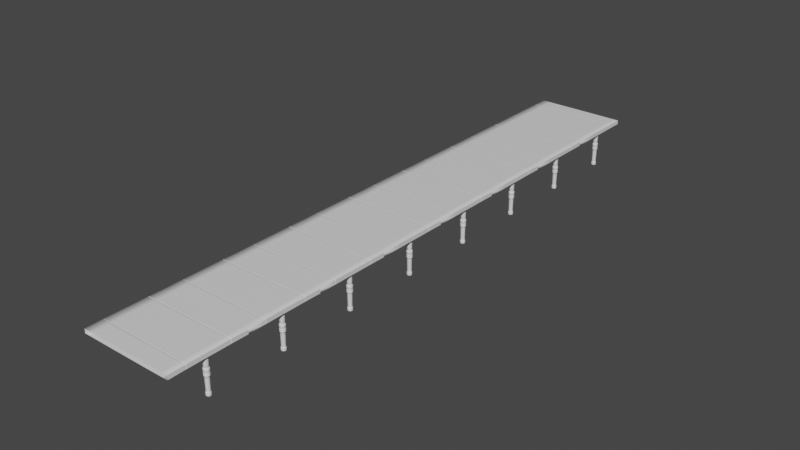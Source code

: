 # Source: Lada.blend  (saved by Blender 2.91.10; exported with 4.5.12 LTS)
import bpy
from mathutils import Matrix  # noqa: F401  (used for matrix-valued properties, if any)

bpy.ops.wm.read_factory_settings(use_empty=True)
scene = bpy.context.scene
scene.name = 'Scene'

# ---- collections
col_collection = bpy.data.collections.new('Collection'); scene.collection.children.link(col_collection)

# ---- materials (node trees are filled in below, after node groups)
mat_drewno = bpy.data.materials.new('drewno')
mat_drewno.use_transparent_shadow = False

# ---- material node trees
mat_drewno.use_nodes = True; mat_drewno.node_tree.nodes.clear()
_N = mat_drewno.node_tree.nodes; _L = mat_drewno.node_tree.links
n0 = _N.new('ShaderNodeBsdfPrincipled'); n0.name = 'Principled BSDF'; n0.location = (10, 300)
n0.distribution = 'GGX'
n0.subsurface_method = 'BURLEY'
n0.inputs[3].default_value = 1.45
n0.inputs[27].default_value = (0.0, 0.0, 0.0, 1.0)
n0.inputs[28].default_value = 1.0
n1 = _N.new('ShaderNodeOutputMaterial'); n1.name = 'Material Output'; n1.location = (300, 300)
_L.new(n0.outputs[0], n1.inputs[0])
n1.is_active_output = True

# ---- world
world_world = bpy.data.worlds.new('World'); scene.world = world_world
world_world.use_nodes = True; world_world.node_tree.nodes.clear()
_N = world_world.node_tree.nodes; _L = world_world.node_tree.links
n0 = _N.new('ShaderNodeOutputWorld'); n0.name = 'World Output'; n0.location = (300, 300)
n1 = _N.new('ShaderNodeBackground'); n1.name = 'Background'; n1.location = (10, 300)
n1.inputs[0].default_value = (0.05088, 0.05088, 0.05088, 1.0)
_L.new(n1.outputs[0], n0.inputs[0])
n0.is_active_output = True
world_world.color = (0.05088, 0.05088, 0.05088)
world_world.use_sun_shadow = False
world_world.sun_shadow_jitter_overblur = 0.0

# ---- meshes
me_cube_001 = bpy.data.meshes.new('Cube.001')
me_cube_001.from_pydata([(1.307, 0.0001367, 0.08752), (0.6906, 0.0001363, 0.08752), (-0.2429, 7.823e-05, 0.08752), (-1.753, -0.0001173, 0.0875), (-3.028, -0.0002749, 0.08749), (-3.028, -0.0002741, -0.1364), (-1.753, -0.0001173, -0.1364), (-0.2429, 7.823e-05, -0.1364), (0.6906, 0.0001363, -0.1364), (1.307, 0.0001359, -0.1364), (1.657, -2.103, 0.07362), (1.657, -2.102, 0.06914), (1.657, -2.102, -0.1419), (1.657, -2.103, -0.1464), (-3.511, -2.103, 0.07359), (-3.511, -2.103, 0.0691), (-3.511, -2.103, -0.142), (-3.511, -2.103, -0.1465), (1.657, -2.103, -0.1483), (1.306, -2.108, -0.1483), (0.6902, -2.111, -0.1483), (-0.2429, -2.113, -0.1483), (-1.752, -2.111, -0.1483), (-3.511, -0.0003061, -0.1364), (-3.511, -0.0003061, -0.1301), (-3.511, -0.0003061, -0.1346), (-3.511, -0.0003061, 0.08749), (-3.511, -0.0003061, 0.08114), (-3.511, -0.0003061, 0.08563), (-3.027, -2.108, -0.1483), (-3.511, -2.103, -0.1483), (-3.511, -2.103, 0.07544), (1.657, 0.0001363, -0.1364), (1.657, 0.0001363, -0.13), (1.657, 0.0001363, -0.1345), (-3.027, -2.108, 0.07542), (-1.752, -2.111, 0.07547), (-0.2429, -2.113, 0.07553), (0.6902, -2.111, 0.07549), (1.306, -2.108, 0.07546), (1.657, -2.103, 0.07548), (1.657, 0.0001363, 0.08752), (1.657, 0.0001363, 0.08118), (1.657, 0.0001363, 0.08566), (1.307, 1.153, 0.08752), (1.307, 1.191, 0.08747), (1.307, -1.191, 0.08747), (1.307, -1.153, 0.08752), (0.6906, 1.153, 0.08752), (0.6904, 1.191, 0.08749), (0.6904, -1.191, 0.08749), (0.6906, -1.153, 0.08752), (-0.2429, 1.153, 0.08752), (-0.2429, 1.191, 0.08751), (-0.2429, -1.191, 0.08751), (-0.2429, -1.153, 0.08752), (-1.753, 1.153, 0.0875), (-1.753, 1.191, 0.08747), (-1.753, -1.191, 0.08747), (-1.753, -1.153, 0.0875), (-3.028, 1.19, 0.08744), (-3.028, 1.153, 0.08749), (-3.028, -1.153, 0.08749), (-3.028, -1.191, 0.08744), (-3.028, 1.153, -0.1364), (-3.028, 1.19, -0.1364), (-3.028, -1.191, -0.1364), (-3.028, -1.153, -0.1364), (-1.753, 1.153, -0.1364), (-1.753, 1.191, -0.1364), (-1.753, -1.191, -0.1364), (-1.753, -1.153, -0.1364), (-0.2429, 1.153, -0.1364), (-0.2429, 1.191, -0.1364), (-0.2429, -1.191, -0.1364), (-0.2429, -1.153, -0.1364), (0.6906, 1.153, -0.1364), (0.6904, 1.191, -0.1364), (0.6904, -1.191, -0.1364), (0.6906, -1.153, -0.1364), (1.307, 1.191, -0.1363), (1.307, 1.153, -0.1364), (1.307, -1.153, -0.1364), (1.307, -1.191, -0.1363), (-3.511, 1.19, -0.1364), (-3.511, 1.153, -0.1364), (-3.511, 1.153, -0.1301), (-3.511, 1.19, -0.13), (-3.511, 1.153, -0.1346), (-3.511, 1.19, -0.1345), (-3.511, -1.153, -0.1364), (-3.511, -1.191, -0.1364), (-3.511, -1.191, -0.13), (-3.511, -1.153, -0.1301), (-3.511, -1.191, -0.1345), (-3.511, -1.153, -0.1346), (-3.511, -1.191, 0.08744), (-3.511, -1.153, 0.08749), (-3.511, -1.153, 0.08114), (-3.511, -1.191, 0.0811), (-3.511, -1.153, 0.08563), (-3.511, -1.191, 0.08559), (-3.511, 1.153, 0.08749), (-3.511, 1.19, 0.08744), (-3.511, 1.19, 0.0811), (-3.511, 1.153, 0.08114), (-3.511, 1.19, 0.08559), (-3.511, 1.153, 0.08563), (1.657, -1.191, -0.1363), (1.657, -1.153, -0.1364), (1.657, -1.153, -0.13), (1.657, -1.191, -0.13), (1.657, -1.153, -0.1345), (1.657, -1.191, -0.1345), (1.657, 1.153, -0.1364), (1.657, 1.191, -0.1363), (1.657, 1.191, -0.13), (1.657, 1.153, -0.13), (1.657, 1.191, -0.1345), (1.657, 1.153, -0.1345), (1.657, 1.191, 0.08748), (1.657, 1.153, 0.08752), (1.657, 1.153, 0.08118), (1.657, 1.191, 0.08114), (1.657, 1.153, 0.08566), (1.657, 1.191, 0.08562), (1.657, -1.153, 0.08752), (1.657, -1.191, 0.08748), (1.657, -1.191, 0.08114), (1.657, -1.153, 0.08118), (1.657, -1.191, 0.08562), (1.657, -1.153, 0.08566), (1.286, 1.154, 0.08569), (1.285, 1.191, 0.08564), (1.285, -1.19, 0.08564), (1.286, -1.153, 0.08569), (0.6793, 1.154, 0.08569), (0.6791, 1.191, 0.08566), (0.6791, -1.19, 0.08566), (0.6793, -1.153, 0.08569), (-0.2429, 1.153, 0.08568), (-0.2429, 1.191, 0.08568), (-0.2429, -1.19, 0.08568), (-0.2429, -1.153, 0.08568), (-1.727, 1.153, 0.08567), (-1.727, 1.19, 0.08564), (-1.727, -1.191, 0.08564), (-1.727, -1.153, 0.08567), (-2.991, 1.19, 0.08561), (-2.992, 1.153, 0.08565), (-2.992, -1.154, 0.08565), (-2.991, -1.191, 0.08561), (-2.992, 1.153, -0.1346), (-2.991, 1.19, -0.1345), (-2.991, -1.191, -0.1345), (-2.992, -1.154, -0.1346), (-1.727, 1.153, -0.1346), (-1.727, 1.19, -0.1345), (-1.727, -1.191, -0.1345), (-1.727, -1.153, -0.1346), (-0.2429, 1.153, -0.1346), (-0.2429, 1.191, -0.1345), (-0.2429, -1.19, -0.1345), (-0.2429, -1.153, -0.1346), (0.6793, 1.154, -0.1345), (0.6791, 1.191, -0.1345), (0.6791, -1.19, -0.1345), (0.6793, -1.153, -0.1345), (1.285, 1.191, -0.1345), (1.286, 1.154, -0.1345), (1.286, -1.153, -0.1345), (1.285, -1.19, -0.1345), (-3.511, 1.19, -0.1345), (-3.511, 1.153, -0.1346), (-3.511, 1.153, -0.1283), (-3.511, 1.19, -0.1283), (-3.511, 1.153, -0.1328), (-3.511, 1.19, -0.1327), (-3.511, -1.154, -0.1346), (-3.511, -1.191, -0.1345), (-3.511, -1.191, -0.1283), (-3.511, -1.154, -0.1283), (-3.511, -1.191, -0.1327), (-3.511, -1.154, -0.1328), (-3.511, -1.191, 0.08561), (-3.511, -1.154, 0.08565), (-3.511, -1.154, 0.07941), (-3.511, -1.191, 0.07937), (-3.511, -1.154, 0.08382), (-3.511, -1.191, 0.08378), (-3.511, 1.153, 0.08565), (-3.511, 1.19, 0.08561), (-3.511, 1.19, 0.07937), (-3.511, 1.153, 0.07941), (-3.511, 1.19, 0.08378), (-3.511, 1.153, 0.08382), (1.657, -1.19, -0.1345), (1.657, -1.153, -0.1345), (1.657, -1.153, -0.1283), (1.657, -1.19, -0.1283), (1.657, -1.153, -0.1327), (1.657, -1.19, -0.1327), (1.657, 1.154, -0.1345), (1.657, 1.191, -0.1345), (1.657, 1.191, -0.1283), (1.657, 1.154, -0.1283), (1.657, 1.191, -0.1327), (1.657, 1.154, -0.1327), (1.657, 1.191, 0.08565), (1.657, 1.154, 0.08569), (1.657, 1.154, 0.07945), (1.657, 1.191, 0.07941), (1.657, 1.154, 0.08386), (1.657, 1.191, 0.08382), (1.657, -1.153, 0.08569), (1.657, -1.19, 0.08565), (1.657, -1.19, 0.07941), (1.657, -1.153, 0.07945), (1.657, -1.19, 0.08382), (1.657, -1.153, 0.08386), (1.657, 1.139, 0.08752), (1.307, 1.139, 0.08752), (0.6906, 1.139, 0.08752), (-0.2429, 1.139, 0.08752), (-1.753, 1.139, 0.0875), (-3.028, 1.138, 0.08749), (-3.511, 1.138, 0.08749), (-3.511, 1.138, -0.1364), (-3.028, 1.138, -0.1364), (-1.753, 1.139, -0.1364), (-0.2429, 1.139, -0.1364), (0.6906, 1.139, -0.1364), (1.307, 1.139, -0.1364), (1.657, 1.139, -0.1364), (-3.511, 1.138, -0.1346), (-3.511, 1.138, -0.1301), (-3.511, 1.138, 0.08114), (-3.511, 1.138, 0.08563), (1.657, 1.139, -0.1345), (1.657, 1.139, -0.13), (1.657, 1.139, 0.08118), (1.657, 1.139, 0.08566), (1.657, 1.21, 0.08744), (1.306, 1.216, 0.08741), (0.6902, 1.221, 0.08745), (-0.2429, 1.223, 0.0875), (-1.752, 1.221, 0.08743), (-3.026, 1.216, 0.08738), (-3.511, 1.209, 0.0874), (-3.511, 1.209, -0.1363), (-3.026, 1.216, -0.1363), (-1.752, 1.221, -0.1363), (-0.2429, 1.223, -0.1364), (0.6902, 1.221, -0.1363), (1.306, 1.216, -0.1363), (1.657, 1.21, -0.1363), (-3.511, 1.209, -0.1345), (-3.511, 1.209, -0.13), (-3.511, 1.209, 0.08106), (-3.511, 1.209, 0.08555), (1.657, 1.209, -0.1344), (1.657, 1.209, -0.13), (1.657, 1.209, 0.0811), (1.657, 1.209, 0.08558), (1.657, -1.136, 0.08752), (1.307, -1.136, 0.08752), (0.6906, -1.136, 0.08752), (-0.2429, -1.136, 0.08752), (-1.753, -1.136, 0.0875), (-3.028, -1.136, 0.08749), (-3.511, -1.136, 0.08749), (-3.511, -1.136, -0.1364), (-3.028, -1.136, -0.1364), (-1.753, -1.136, -0.1364), (-0.2429, -1.136, -0.1364), (0.6906, -1.136, -0.1364), (1.307, -1.136, -0.1364), (1.657, -1.136, -0.1364), (-3.511, -1.136, -0.1346), (-3.511, -1.136, -0.1301), (-3.511, -1.136, 0.08114), (-3.511, -1.136, 0.08563), (1.657, -1.136, -0.1345), (1.657, -1.136, -0.13), (1.657, -1.136, 0.08118), (1.657, -1.136, 0.08566), (1.657, -1.205, 0.08745), (1.306, -1.21, 0.08743), (0.6902, -1.213, 0.08746), (-0.2429, -1.215, 0.0875), (-1.752, -1.213, 0.08744), (-3.027, -1.21, 0.08739), (-3.511, -1.205, 0.08741), (-3.511, -1.205, -0.1363), (-3.027, -1.21, -0.1363), (-1.752, -1.213, -0.1363), (-0.2429, -1.215, -0.1364), (0.6902, -1.213, -0.1363), (1.306, -1.21, -0.1363), (1.657, -1.205, -0.1363), (-3.511, -1.205, -0.1345), (-3.511, -1.205, -0.13), (-3.511, -1.205, 0.08107), (-3.511, -1.205, 0.08556), (1.657, -1.205, -0.1345), (1.657, -1.205, -0.13), (1.657, -1.205, 0.08111), (1.657, -1.205, 0.08559), (1.657, 2.107, 0.0737), (1.657, 2.107, 0.06922), (1.657, 2.107, -0.1418), (1.657, 2.107, -0.1463), (-3.511, 2.107, 0.07367), (-3.511, 2.107, 0.06919), (-3.511, 2.107, -0.1419), (-3.511, 2.107, -0.1464), (1.657, 2.108, -0.1482), (1.306, 2.114, -0.1481), (0.6902, 2.119, -0.1482), (-0.2429, 2.121, -0.1482), (-1.752, 2.118, -0.1482), (-3.026, 2.114, -0.1482), (-3.511, 2.107, -0.1482), (-3.511, 2.107, 0.07552), (-3.026, 2.114, 0.0755), (-1.752, 2.118, 0.07555), (-0.2429, 2.121, 0.07563), (0.6902, 2.119, 0.07557), (1.306, 2.114, 0.07553), (1.657, 2.108, 0.07556)], [], [(297, 298, 19, 20), (271, 90, 95, 278), (231, 232, 9, 8), (275, 276, 82, 79), (254, 255, 115, 80), (293, 294, 29, 30), (230, 231, 8, 7), (274, 275, 79, 75), (253, 254, 80, 77), (244, 243, 328, 327), (229, 230, 7, 6), (273, 274, 75, 71), (252, 253, 77, 73), (304, 305, 12, 13), (227, 228, 5, 23), (271, 272, 67, 90), (251, 252, 73, 69), (260, 255, 316, 311), (292, 96, 101, 303), (279, 280, 27, 24), (249, 250, 65, 84), (224, 225, 4, 3), (268, 269, 62, 59), (247, 248, 103, 60), (223, 224, 3, 2), (267, 268, 59, 55), (246, 247, 60, 57), (222, 223, 2, 1), (266, 267, 55, 51), (245, 246, 57, 53), (220, 221, 0, 41), (264, 265, 47, 126), (244, 245, 53, 49), (221, 222, 1, 0), (265, 266, 51, 47), (233, 114, 119, 238), (225, 226, 26, 4), (269, 270, 97, 62), (243, 244, 49, 45), (239, 240, 42, 33), (242, 120, 125, 263), (232, 233, 32, 9), (276, 277, 109, 82), (249, 84, 89, 256), (272, 273, 71, 67), (228, 229, 6, 5), (250, 251, 69, 65), (295, 296, 21, 22), (301, 300, 17, 16), (245, 244, 327, 326), (292, 303, 14, 31), (299, 304, 13, 18), (242, 263, 308, 329), (289, 290, 36, 37), (307, 286, 40, 10), (288, 289, 37, 38), (255, 254, 317, 316), (306, 307, 10, 11), (256, 257, 314, 315), (254, 253, 318, 317), (259, 248, 323, 312), (253, 252, 319, 318), (252, 251, 320, 319), (227, 23, 25, 234), (235, 236, 105, 86), (234, 25, 24, 235), (256, 89, 87, 257), (301, 302, 99, 92), (278, 95, 93, 279), (270, 26, 28, 281), (226, 102, 107, 237), (281, 28, 27, 280), (303, 101, 99, 302), (250, 249, 322, 321), (299, 108, 113, 304), (298, 299, 18, 19), (237, 107, 105, 236), (277, 32, 34, 282), (283, 284, 129, 110), (282, 34, 33, 283), (304, 113, 111, 305), (263, 262, 309, 308), (261, 262, 123, 116), (261, 260, 311, 310), (238, 119, 117, 239), (296, 297, 20, 21), (243, 242, 329, 328), (220, 41, 43, 241), (264, 126, 131, 285), (241, 43, 42, 240), (263, 125, 123, 262), (285, 131, 129, 284), (80, 115, 203, 168), (122, 117, 205, 210), (68, 64, 152, 156), (48, 44, 132, 136), (99, 101, 189, 187), (124, 122, 210, 212), (116, 123, 211, 204), (71, 75, 163, 159), (51, 55, 143, 139), (125, 120, 208, 213), (108, 83, 171, 196), (100, 98, 186, 188), (82, 109, 197, 170), (74, 70, 158, 162), (54, 50, 138, 142), (101, 96, 184, 189), (121, 124, 212, 209), (128, 111, 199, 216), (69, 73, 161, 157), (49, 53, 141, 137), (110, 129, 217, 198), (97, 100, 188, 185), (117, 119, 207, 205), (102, 61, 149, 190), (72, 68, 156, 160), (52, 48, 136, 140), (60, 103, 191, 148), (75, 79, 167, 163), (55, 59, 147, 143), (93, 95, 183, 181), (118, 116, 204, 206), (96, 63, 151, 184), (119, 114, 202, 207), (62, 97, 185, 150), (78, 74, 162, 166), (58, 54, 142, 146), (94, 92, 180, 182), (90, 67, 155, 178), (73, 77, 165, 161), (53, 57, 145, 141), (95, 90, 178, 183), (115, 118, 206, 203), (66, 91, 179, 154), (98, 93, 181, 186), (242, 243, 45, 120), (169, 164, 165, 168), (171, 166, 167, 170), (164, 160, 161, 165), (166, 162, 163, 167), (160, 156, 157, 161), (162, 158, 159, 163), (156, 152, 153, 157), (158, 154, 155, 159), (149, 144, 145, 148), (151, 146, 147, 150), (144, 140, 141, 145), (146, 142, 143, 147), (140, 136, 137, 141), (142, 138, 139, 143), (136, 132, 133, 137), (138, 134, 135, 139), (173, 176, 177, 172), (176, 174, 175, 177), (179, 182, 183, 178), (182, 180, 181, 183), (185, 188, 189, 184), (188, 186, 187, 189), (191, 194, 195, 190), (194, 192, 193, 195), (197, 200, 201, 196), (200, 198, 199, 201), (203, 206, 207, 202), (206, 204, 205, 207), (209, 212, 213, 208), (212, 210, 211, 213), (215, 218, 219, 214), (218, 216, 217, 219), (174, 193, 192, 175), (152, 173, 172, 153), (180, 187, 186, 181), (154, 179, 178, 155), (150, 185, 184, 151), (148, 191, 190, 149), (198, 217, 216, 199), (170, 197, 196, 171), (204, 211, 210, 205), (168, 203, 202, 169), (132, 209, 208, 133), (134, 215, 214, 135), (123, 125, 213, 211), (103, 106, 194, 191), (45, 49, 137, 133), (65, 69, 157, 153), (114, 81, 169, 202), (50, 46, 134, 138), (70, 66, 154, 158), (44, 121, 209, 132), (127, 130, 218, 215), (107, 102, 190, 195), (120, 45, 133, 208), (106, 104, 192, 194), (47, 51, 139, 135), (67, 71, 159, 155), (46, 127, 215, 134), (131, 126, 214, 219), (126, 47, 135, 214), (130, 128, 216, 218), (105, 107, 195, 193), (85, 88, 176, 173), (61, 56, 144, 149), (81, 76, 164, 169), (129, 131, 219, 217), (109, 112, 200, 197), (89, 84, 172, 177), (57, 60, 148, 145), (77, 80, 168, 165), (86, 105, 193, 174), (88, 86, 174, 176), (104, 87, 175, 192), (113, 108, 196, 201), (63, 58, 146, 151), (83, 78, 166, 171), (64, 85, 173, 152), (112, 110, 198, 200), (87, 89, 177, 175), (84, 65, 153, 172), (59, 62, 150, 147), (79, 82, 170, 167), (92, 99, 187, 180), (111, 113, 201, 199), (91, 94, 182, 179), (56, 52, 140, 144), (76, 72, 160, 164), (124, 241, 240, 122), (121, 220, 241, 124), (34, 238, 239, 33), (28, 237, 236, 27), (26, 226, 237, 28), (88, 234, 235, 86), (24, 27, 236, 235), (85, 227, 234, 88), (64, 68, 229, 228), (81, 114, 233, 232), (117, 122, 240, 239), (61, 102, 226, 225), (32, 233, 238, 34), (44, 48, 222, 221), (121, 44, 221, 220), (48, 52, 223, 222), (52, 56, 224, 223), (56, 61, 225, 224), (85, 64, 228, 227), (68, 72, 230, 229), (72, 76, 231, 230), (76, 81, 232, 231), (302, 301, 16, 15), (118, 260, 261, 116), (248, 247, 324, 323), (115, 255, 260, 118), (106, 259, 258, 104), (103, 248, 259, 106), (258, 259, 312, 313), (291, 292, 31, 35), (247, 246, 325, 324), (87, 104, 258, 257), (43, 285, 284, 42), (41, 264, 285, 43), (112, 282, 283, 110), (33, 42, 284, 283), (109, 277, 282, 112), (100, 281, 280, 98), (97, 270, 281, 100), (25, 278, 279, 24), (5, 6, 273, 272), (9, 32, 277, 276), (4, 26, 270, 269), (0, 1, 266, 265), (41, 0, 265, 264), (1, 2, 267, 266), (2, 3, 268, 267), (3, 4, 269, 268), (93, 98, 280, 279), (23, 5, 272, 271), (6, 7, 274, 273), (7, 8, 275, 274), (8, 9, 276, 275), (23, 271, 278, 25), (130, 307, 306, 128), (127, 286, 307, 130), (94, 300, 301, 92), (91, 293, 300, 94), (66, 70, 295, 294), (83, 108, 299, 298), (111, 128, 306, 305), (63, 96, 292, 291), (46, 50, 288, 287), (127, 46, 287, 286), (50, 54, 289, 288), (54, 58, 290, 289), (58, 63, 291, 290), (91, 66, 294, 293), (70, 74, 296, 295), (74, 78, 297, 296), (78, 83, 298, 297), (294, 295, 22, 29), (300, 293, 30, 17), (257, 258, 313, 314), (262, 261, 310, 309), (287, 288, 38, 39), (286, 287, 39, 40), (251, 250, 321, 320), (305, 306, 11, 12), (246, 245, 326, 325), (303, 302, 15, 14), (290, 291, 35, 36), (249, 256, 315, 322)])
me_cube_001.polygons.foreach_set('use_smooth', [True] * 308)
_uv = me_cube_001.uv_layers.new(name='UVMap')
_uv.uv.foreach_set('vector', [0.7853, 0.4726, 0.7866, 0.541, 0.6869, 0.5421, 0.6858, 0.4738, 0.1005, 0.6147, 0.1025, 0.6147, 0.1025, 0.6149, 0.1005, 0.6149, 0.4409, 0.02002, 0.521, 0.01367, 0.5252, 0.155, 0.4489, 0.1553, 0.443, 0.2891, 0.5206, 0.2942, 0.5205, 0.2965, 0.4429, 0.2911, 0.8916, 0.03985, 0.8923, 0.0002536, 0.8945, 0.0002537, 0.8944, 0.03976, 0.7874, 0.0002447, 0.7861, 0.05995, 0.6798, 0.05887, 0.68, 0.0006398, 0.3343, 0.02889, 0.4409, 0.02002, 0.4489, 0.1553, 0.3419, 0.1563, 0.3367, 0.2815, 0.443, 0.2891, 0.4429, 0.2911, 0.3366, 0.2837, 0.8911, 0.1092, 0.8916, 0.03985, 0.8944, 0.03976, 0.8944, 0.1092, 0.9964, 0.4735, 0.9969, 0.5428, 0.8957, 0.5428, 0.8952, 0.4735, 0.1893, 0.03011, 0.3343, 0.02889, 0.3419, 0.1563, 0.1899, 0.1551, 0.1915, 0.28, 0.3367, 0.2815, 0.3366, 0.2837, 0.1915, 0.2824, 0.8908, 0.2143, 0.8911, 0.1092, 0.8944, 0.1092, 0.8944, 0.2143, 0.03144, 0.6688, 0.0305, 0.6688, 0.0305, 0.6147, 0.03144, 0.6147, 0.0003632, 0.03128, 0.06147, 0.03052, 0.05913, 0.1555, 0.005553, 0.1561, 0.004381, 0.2782, 0.06336, 0.2792, 0.06334, 0.2813, 0.004334, 0.2803, 0.8911, 0.3843, 0.8908, 0.2143, 0.8944, 0.2143, 0.8944, 0.3844, 0.05616, 0.6147, 0.05677, 0.6147, 0.05677, 0.6495, 0.05616, 0.6495, 0.1157, 0.6147, 0.1157, 0.6163, 0.1155, 0.6163, 0.1155, 0.6147, 0.5984, 0.5881, 0.6222, 0.5883, 0.6211, 0.7163, 0.5973, 0.7161, 0.8923, 0.5824, 0.8916, 0.5278, 0.8945, 0.528, 0.8944, 0.5824, 0.3786, 0.3318, 0.5063, 0.3304, 0.5105, 0.4553, 0.3798, 0.4568, 0.3799, 0.5817, 0.5081, 0.5791, 0.5082, 0.5813, 0.38, 0.5841, 0.9969, 0.05485, 0.9976, 0.0002449, 0.9998, 0.0002447, 0.9998, 0.0547, 0.234, 0.3326, 0.3786, 0.3318, 0.3798, 0.4568, 0.2278, 0.46, 0.2344, 0.5852, 0.3799, 0.5817, 0.38, 0.5841, 0.2345, 0.5874, 0.9964, 0.1984, 0.9969, 0.05485, 0.9998, 0.0547, 0.9998, 0.1983, 0.1281, 0.3252, 0.234, 0.3326, 0.2278, 0.46, 0.1208, 0.4601, 0.1273, 0.5943, 0.2344, 0.5852, 0.2345, 0.5874, 0.1275, 0.5963, 0.9961, 0.3684, 0.9964, 0.1984, 0.9998, 0.1983, 0.9997, 0.3684, 0.001495, 0.3174, 0.04909, 0.3201, 0.04447, 0.4603, 0.0002447, 0.4603, 0.0007623, 0.6039, 0.0486, 0.6005, 0.04878, 0.6028, 0.0009174, 0.6063, 0.9964, 0.4735, 0.9961, 0.3684, 0.9997, 0.3684, 0.9997, 0.4735, 0.04909, 0.3201, 0.1281, 0.3252, 0.1208, 0.4601, 0.04447, 0.4603, 0.0486, 0.6005, 0.1273, 0.5943, 0.1275, 0.5963, 0.04878, 0.6028, 0.1101, 0.6149, 0.1085, 0.6149, 0.1085, 0.6147, 0.1101, 0.6147, 0.5063, 0.3304, 0.5674, 0.3303, 0.5641, 0.4551, 0.5105, 0.4553, 0.5081, 0.5791, 0.5671, 0.5773, 0.5672, 0.5794, 0.5082, 0.5813, 0.9969, 0.5428, 0.9964, 0.4735, 0.9997, 0.4735, 0.9998, 0.5429, 0.5937, 0.8446, 0.5699, 0.8444, 0.571, 0.7161, 0.5947, 0.7163, 0.09601, 0.6168, 0.09601, 0.6147, 0.09622, 0.6147, 0.09622, 0.6168, 0.521, 0.01367, 0.5694, 0.01025, 0.5694, 0.155, 0.5252, 0.155, 0.5206, 0.2942, 0.5677, 0.297, 0.5675, 0.2993, 0.5205, 0.2965, 0.09531, 0.6168, 0.09531, 0.6147, 0.09552, 0.6147, 0.09552, 0.6168, 0.06336, 0.2792, 0.1915, 0.28, 0.1915, 0.2824, 0.06334, 0.2813, 0.06147, 0.03052, 0.1893, 0.03011, 0.1899, 0.1551, 0.05913, 0.1555, 0.8916, 0.5278, 0.8911, 0.3843, 0.8944, 0.3844, 0.8945, 0.528, 0.783, 0.2069, 0.7834, 0.3683, 0.6845, 0.3702, 0.6819, 0.2066, 0.03718, 0.6688, 0.03623, 0.6688, 0.03623, 0.6147, 0.03718, 0.6147, 0.9961, 0.3684, 0.9964, 0.4735, 0.8952, 0.4735, 0.8949, 0.3684, 0.05019, 0.6495, 0.04958, 0.6495, 0.04958, 0.6147, 0.05019, 0.6147, 0.05458, 0.6495, 0.05397, 0.6495, 0.05397, 0.6147, 0.05458, 0.6147, 0.04849, 0.6147, 0.04909, 0.6147, 0.04909, 0.6495, 0.04849, 0.6496, 0.6735, 0.213, 0.6731, 0.3745, 0.572, 0.3748, 0.5746, 0.2111, 0.05239, 0.6495, 0.05178, 0.6495, 0.05178, 0.6147, 0.05239, 0.6147, 0.6754, 0.1088, 0.6735, 0.213, 0.5746, 0.2111, 0.5759, 0.1076, 0.8923, 0.0002536, 0.8916, 0.03985, 0.7904, 0.03984, 0.7912, 0.0002447, 0.03288, 0.6688, 0.03193, 0.6688, 0.03193, 0.6147, 0.03288, 0.6147, 0.03337, 0.6147, 0.03431, 0.6147, 0.03431, 0.6688, 0.03337, 0.6688, 0.8916, 0.03985, 0.8911, 0.1092, 0.7899, 0.1092, 0.7904, 0.03984, 0.05068, 0.6147, 0.05129, 0.6147, 0.05129, 0.6495, 0.05068, 0.6495, 0.8911, 0.1092, 0.8908, 0.2143, 0.7896, 0.2143, 0.7899, 0.1092, 0.8908, 0.2143, 0.8911, 0.3843, 0.7899, 0.3843, 0.7896, 0.2143, 0.04027, 0.6539, 0.04027, 0.6147, 0.04096, 0.6147, 0.04096, 0.6539, 0.5963, 0.8444, 0.6201, 0.8446, 0.6201, 0.8462, 0.5963, 0.846, 0.5679, 0.5528, 0.5679, 0.4919, 0.569, 0.4919, 0.569, 0.5528, 0.0727, 0.6168, 0.0727, 0.6147, 0.07321, 0.6147, 0.07321, 0.6168, 0.695, 0.5835, 0.6712, 0.5832, 0.6713, 0.5816, 0.695, 0.5819, 0.08195, 0.6166, 0.08195, 0.6147, 0.08245, 0.6147, 0.08245, 0.6166, 0.048, 0.6147, 0.048, 0.6539, 0.04731, 0.6539, 0.04731, 0.6147, 0.108, 0.6147, 0.108, 0.6163, 0.1078, 0.6163, 0.1078, 0.6147, 0.569, 0.5533, 0.569, 0.6142, 0.5679, 0.6142, 0.5679, 0.5533, 0.09482, 0.6147, 0.09482, 0.6163, 0.09432, 0.6163, 0.09432, 0.6147, 0.8916, 0.5278, 0.8923, 0.5824, 0.7912, 0.5824, 0.7904, 0.5278, 0.1171, 0.6147, 0.1171, 0.6163, 0.1169, 0.6163, 0.1169, 0.6147, 0.7866, 0.541, 0.7876, 0.58, 0.6879, 0.5811, 0.6869, 0.5421, 0.09085, 0.6152, 0.08924, 0.6152, 0.08924, 0.6147, 0.09085, 0.6147, 0.04448, 0.6147, 0.04448, 0.6539, 0.0438, 0.6539, 0.0438, 0.6147, 0.5958, 0.5883, 0.572, 0.5881, 0.572, 0.5862, 0.5958, 0.5864, 0.02714, 0.6147, 0.02714, 0.6755, 0.02608, 0.6756, 0.02608, 0.6147, 0.09284, 0.6147, 0.09284, 0.6163, 0.09233, 0.6163, 0.09233, 0.6147, 0.0348, 0.6147, 0.03574, 0.6147, 0.03574, 0.6688, 0.0348, 0.6688, 0.6707, 0.584, 0.647, 0.5837, 0.647, 0.5816, 0.6708, 0.5819, 0.03767, 0.6147, 0.03861, 0.6147, 0.03861, 0.6688, 0.03767, 0.6688, 0.08665, 0.6152, 0.08504, 0.6152, 0.08504, 0.6147, 0.08665, 0.6147, 0.7834, 0.3683, 0.7853, 0.4726, 0.6858, 0.4738, 0.6845, 0.3702, 0.9969, 0.5428, 0.9976, 0.5824, 0.8965, 0.5824, 0.8957, 0.5428, 0.04213, 0.6147, 0.04213, 0.6539, 0.04145, 0.6539, 0.04145, 0.6147, 0.09811, 0.6147, 0.1, 0.6147, 0.1, 0.6149, 0.09811, 0.6149, 0.5679, 0.3685, 0.5679, 0.3076, 0.569, 0.3075, 0.569, 0.3685, 0.07071, 0.6168, 0.07071, 0.6147, 0.07122, 0.6147, 0.07122, 0.6168, 0.07469, 0.6147, 0.07662, 0.6147, 0.07662, 0.6152, 0.07469, 0.6152, 0.5199, 0.00462, 0.5687, 0.0002447, 0.5688, 0.001097, 0.5088, 0.006564, 0.5699, 0.846, 0.5937, 0.8462, 0.5935, 0.8465, 0.5722, 0.8464, 0.1893, 0.02775, 0.06147, 0.02854, 0.08849, 0.02689, 0.2157, 0.02564, 0.1283, 0.3234, 0.04921, 0.3182, 0.06051, 0.3179, 0.1368, 0.3226, 0.1218, 0.6152, 0.1218, 0.6147, 0.1218, 0.6149, 0.1218, 0.6154, 0.1181, 0.6154, 0.1181, 0.6149, 0.1181, 0.6147, 0.1181, 0.6152, 0.5958, 0.8508, 0.572, 0.8506, 0.5722, 0.8502, 0.5935, 0.8503, 0.1915, 0.2824, 0.3366, 0.2837, 0.3366, 0.2855, 0.2178, 0.2846, 0.1275, 0.5963, 0.2345, 0.5874, 0.2346, 0.5893, 0.1361, 0.597, 0.1307, 0.6149, 0.1307, 0.6147, 0.1307, 0.6149, 0.1307, 0.6151, 0.5671, 0.3071, 0.5198, 0.3034, 0.509, 0.3016, 0.5671, 0.3062, 0.1212, 0.6154, 0.1212, 0.6149, 0.1213, 0.6147, 0.1213, 0.6152, 0.5205, 0.2965, 0.5675, 0.2993, 0.5675, 0.3001, 0.5094, 0.2967, 0.3363, 0.2908, 0.1907, 0.2896, 0.2178, 0.2878, 0.3364, 0.2889, 0.2349, 0.5945, 0.1283, 0.6032, 0.1365, 0.6012, 0.2348, 0.5927, 0.1328, 0.6149, 0.1328, 0.6147, 0.1328, 0.6149, 0.1328, 0.6151, 0.1276, 0.6151, 0.1275, 0.6149, 0.1275, 0.6147, 0.1276, 0.6149, 0.5699, 0.5816, 0.5937, 0.5818, 0.5935, 0.5822, 0.5722, 0.582, 0.1887, 0.02057, 0.3339, 0.0197, 0.334, 0.02156, 0.2157, 0.02239, 0.1289, 0.3165, 0.2343, 0.3234, 0.2342, 0.3253, 0.1371, 0.3184, 0.5958, 0.5864, 0.572, 0.5862, 0.5722, 0.5858, 0.5935, 0.586, 0.1286, 0.6151, 0.1286, 0.6149, 0.1286, 0.6147, 0.1286, 0.6149, 0.1197, 0.6149, 0.1197, 0.6154, 0.1197, 0.6152, 0.1197, 0.6147, 0.5674, 0.3285, 0.5063, 0.3284, 0.4793, 0.3272, 0.5674, 0.3275, 0.3342, 0.02679, 0.1893, 0.02775, 0.2157, 0.02564, 0.3341, 0.02492, 0.2341, 0.3305, 0.1283, 0.3234, 0.1368, 0.3226, 0.2341, 0.3286, 0.5051, 0.3211, 0.5674, 0.32, 0.5674, 0.3211, 0.4791, 0.3228, 0.3366, 0.2837, 0.4429, 0.2911, 0.4344, 0.2919, 0.3366, 0.2855, 0.2345, 0.5874, 0.38, 0.5841, 0.3537, 0.5866, 0.2346, 0.5893, 0.1202, 0.6152, 0.1202, 0.6147, 0.1202, 0.6149, 0.1202, 0.6154, 0.1223, 0.6147, 0.1223, 0.6152, 0.1223, 0.6154, 0.1223, 0.6149, 0.5674, 0.5878, 0.5068, 0.5886, 0.4812, 0.5877, 0.5674, 0.5867, 0.1296, 0.6149, 0.1297, 0.6147, 0.1297, 0.6149, 0.1296, 0.6151, 0.5082, 0.5813, 0.5672, 0.5794, 0.5672, 0.5804, 0.4813, 0.5833, 0.4422, 0.298, 0.3363, 0.2908, 0.3364, 0.2889, 0.4341, 0.296, 0.3809, 0.5913, 0.2349, 0.5945, 0.2348, 0.5927, 0.3537, 0.5899, 0.1255, 0.6147, 0.1255, 0.6152, 0.1254, 0.6154, 0.1254, 0.6149, 0.004334, 0.2803, 0.06334, 0.2813, 0.09027, 0.283, 0.00432, 0.2813, 0.3339, 0.0197, 0.44, 0.01119, 0.4317, 0.01327, 0.334, 0.02156, 0.2343, 0.3234, 0.379, 0.3223, 0.3521, 0.3244, 0.2342, 0.3253, 0.127, 0.6149, 0.127, 0.6147, 0.127, 0.6149, 0.127, 0.6151, 0.1312, 0.6151, 0.1312, 0.6149, 0.1312, 0.6147, 0.1312, 0.6149, 0.06486, 0.2886, 0.004217, 0.2887, 0.004223, 0.2876, 0.09037, 0.2874, 0.6222, 0.5864, 0.5984, 0.5862, 0.5986, 0.5858, 0.6199, 0.586, 0.9976, 0.5824, 0.9969, 0.5428, 0.9998, 0.5429, 0.9998, 0.5824, 0.5094, 0.01163, 0.4321, 0.01745, 0.4317, 0.01327, 0.5088, 0.006564, 0.509, 0.3016, 0.4341, 0.296, 0.4344, 0.2919, 0.5094, 0.2967, 0.4321, 0.01745, 0.3341, 0.02492, 0.334, 0.02156, 0.4317, 0.01327, 0.4341, 0.296, 0.3364, 0.2889, 0.3366, 0.2855, 0.4344, 0.2919, 0.3341, 0.02492, 0.2157, 0.02564, 0.2157, 0.02239, 0.334, 0.02156, 0.3364, 0.2889, 0.2178, 0.2878, 0.2178, 0.2846, 0.3366, 0.2855, 0.2157, 0.02564, 0.08849, 0.02689, 0.0886, 0.02252, 0.2157, 0.02239, 0.2178, 0.2878, 0.09037, 0.2874, 0.09027, 0.283, 0.2178, 0.2846, 0.4793, 0.3272, 0.3522, 0.3277, 0.3521, 0.3244, 0.4791, 0.3228, 0.4812, 0.5877, 0.3537, 0.5899, 0.3537, 0.5866, 0.4813, 0.5833, 0.3522, 0.3277, 0.2341, 0.3286, 0.2342, 0.3253, 0.3521, 0.3244, 0.3537, 0.5899, 0.2348, 0.5927, 0.2346, 0.5893, 0.3537, 0.5866, 0.2341, 0.3286, 0.1368, 0.3226, 0.1371, 0.3184, 0.2342, 0.3253, 0.2348, 0.5927, 0.1365, 0.6012, 0.1361, 0.597, 0.2346, 0.5893, 0.1368, 0.3226, 0.06051, 0.3179, 0.06094, 0.3129, 0.1371, 0.3184, 0.1365, 0.6012, 0.06056, 0.6079, 0.06004, 0.6029, 0.1361, 0.597, 0.06515, 0.6147, 0.06536, 0.6147, 0.06536, 0.6189, 0.06515, 0.6189, 0.06022, 0.6147, 0.06072, 0.6147, 0.06072, 0.6189, 0.06022, 0.6189, 0.06654, 0.6147, 0.06675, 0.6147, 0.06675, 0.6189, 0.06654, 0.6189, 0.06121, 0.6147, 0.0617, 0.6147, 0.0617, 0.6189, 0.06121, 0.6189, 0.07002, 0.6147, 0.07022, 0.6147, 0.07022, 0.6189, 0.07002, 0.6189, 0.05923, 0.6147, 0.05973, 0.6147, 0.05973, 0.6189, 0.05923, 0.6189, 0.06585, 0.6147, 0.06605, 0.6147, 0.06605, 0.6189, 0.06585, 0.6189, 0.06417, 0.6147, 0.06466, 0.6147, 0.06466, 0.6189, 0.06416, 0.6189, 0.06932, 0.6147, 0.06953, 0.6147, 0.06953, 0.6189, 0.06932, 0.6189, 0.05726, 0.6147, 0.05776, 0.6147, 0.05776, 0.6189, 0.05726, 0.6189, 0.06724, 0.6147, 0.06744, 0.6147, 0.06744, 0.6189, 0.06724, 0.6189, 0.06219, 0.6147, 0.06269, 0.6147, 0.06269, 0.6189, 0.06219, 0.6189, 0.06793, 0.6147, 0.06814, 0.6147, 0.06814, 0.6189, 0.06793, 0.6189, 0.05825, 0.6147, 0.05874, 0.6147, 0.05874, 0.6189, 0.05825, 0.6189, 0.06863, 0.6147, 0.06883, 0.6147, 0.06883, 0.6189, 0.06863, 0.6189, 0.06318, 0.6147, 0.06368, 0.6147, 0.06368, 0.6189, 0.06318, 0.6189, 0.5986, 0.8464, 0.6199, 0.8465, 0.6199, 0.8503, 0.5986, 0.8502, 0.08849, 0.02689, 0.0003182, 0.02841, 0.0002477, 0.02203, 0.0886, 0.02252, 0.5986, 0.582, 0.6199, 0.5822, 0.6199, 0.586, 0.5986, 0.5858, 0.09037, 0.2874, 0.004223, 0.2876, 0.00432, 0.2813, 0.09027, 0.283, 0.4813, 0.5833, 0.5672, 0.5804, 0.5674, 0.5867, 0.4812, 0.5877, 0.4791, 0.3228, 0.5674, 0.3211, 0.5674, 0.3275, 0.4793, 0.3272, 0.5935, 0.586, 0.5722, 0.5858, 0.5722, 0.582, 0.5935, 0.5822, 0.5094, 0.2967, 0.5675, 0.3001, 0.5671, 0.3062, 0.509, 0.3016, 0.5935, 0.8503, 0.5722, 0.8502, 0.5722, 0.8464, 0.5935, 0.8465, 0.5088, 0.006564, 0.5688, 0.001097, 0.5692, 0.007426, 0.5094, 0.01163, 0.06051, 0.3179, 0.001644, 0.3146, 0.001979, 0.3084, 0.06094, 0.3129, 0.06056, 0.6079, 0.001421, 0.6134, 0.0009816, 0.6071, 0.06004, 0.6029, 0.1249, 0.6152, 0.1249, 0.6147, 0.1249, 0.6149, 0.1249, 0.6154, 0.1333, 0.6151, 0.1333, 0.6149, 0.1333, 0.6147, 0.1333, 0.6149, 0.05001, 0.3112, 0.1289, 0.3165, 0.1371, 0.3184, 0.06094, 0.3129, 0.06254, 0.02119, 0.1887, 0.02057, 0.2157, 0.02239, 0.0886, 0.02252, 0.5693, 0.00827, 0.5208, 0.01176, 0.5094, 0.01163, 0.5692, 0.007426, 0.1283, 0.6032, 0.04961, 0.6098, 0.06056, 0.6079, 0.1365, 0.6012, 0.1907, 0.2896, 0.06486, 0.2886, 0.09037, 0.2874, 0.2178, 0.2878, 0.04921, 0.3182, 0.001594, 0.3154, 0.001644, 0.3146, 0.06051, 0.3179, 0.1318, 0.6151, 0.1317, 0.6149, 0.1317, 0.6147, 0.1318, 0.6149, 0.1265, 0.6149, 0.1265, 0.6147, 0.1265, 0.6149, 0.1265, 0.6151, 0.002037, 0.3075, 0.05001, 0.3112, 0.06094, 0.3129, 0.001979, 0.3084, 0.1239, 0.6154, 0.1239, 0.6149, 0.1239, 0.6147, 0.1239, 0.6152, 0.04878, 0.6028, 0.1275, 0.5963, 0.1361, 0.597, 0.06004, 0.6029, 0.06334, 0.2813, 0.1915, 0.2824, 0.2178, 0.2846, 0.09027, 0.283, 0.04961, 0.6098, 0.001493, 0.6142, 0.001421, 0.6134, 0.06056, 0.6079, 0.126, 0.6149, 0.126, 0.6147, 0.126, 0.6149, 0.126, 0.6151, 0.0009174, 0.6063, 0.04878, 0.6028, 0.06004, 0.6029, 0.0009816, 0.6071, 0.1233, 0.6154, 0.1233, 0.6149, 0.1234, 0.6147, 0.1234, 0.6152, 0.1208, 0.6149, 0.1208, 0.6154, 0.1207, 0.6152, 0.1207, 0.6147, 0.1291, 0.6151, 0.1291, 0.6149, 0.1291, 0.6147, 0.1291, 0.6149, 0.5063, 0.3284, 0.3786, 0.3294, 0.3522, 0.3277, 0.4793, 0.3272, 0.5208, 0.01176, 0.4407, 0.01817, 0.4321, 0.01745, 0.5094, 0.01163, 0.1186, 0.6152, 0.1186, 0.6147, 0.1187, 0.6149, 0.1187, 0.6154, 0.1281, 0.6151, 0.1281, 0.6149, 0.1281, 0.6147, 0.1281, 0.6149, 0.1338, 0.6149, 0.1339, 0.6147, 0.1339, 0.6149, 0.1338, 0.6151, 0.379, 0.3223, 0.5051, 0.3211, 0.4791, 0.3228, 0.3521, 0.3244, 0.44, 0.01119, 0.5199, 0.00462, 0.5088, 0.006564, 0.4317, 0.01327, 0.5963, 0.846, 0.6201, 0.8462, 0.6199, 0.8465, 0.5986, 0.8464, 0.1176, 0.6154, 0.1176, 0.6149, 0.1176, 0.6147, 0.1176, 0.6152, 0.6222, 0.8508, 0.5984, 0.8506, 0.5986, 0.8502, 0.6199, 0.8503, 0.1322, 0.6149, 0.1323, 0.6147, 0.1323, 0.6149, 0.1322, 0.6151, 0.5068, 0.5886, 0.3809, 0.5913, 0.3537, 0.5899, 0.4812, 0.5877, 0.5198, 0.3034, 0.4422, 0.298, 0.4341, 0.296, 0.509, 0.3016, 0.06147, 0.02854, 0.0003292, 0.02947, 0.0003182, 0.02841, 0.08849, 0.02689, 0.1192, 0.6147, 0.1192, 0.6152, 0.1191, 0.6154, 0.1191, 0.6149, 0.1228, 0.6152, 0.1228, 0.6147, 0.1228, 0.6149, 0.1228, 0.6154, 0.0002447, 0.02094, 0.06254, 0.02119, 0.0886, 0.02252, 0.0002477, 0.02203, 0.38, 0.5841, 0.5082, 0.5813, 0.4813, 0.5833, 0.3537, 0.5866, 0.4429, 0.2911, 0.5205, 0.2965, 0.5094, 0.2967, 0.4344, 0.2919, 0.5963, 0.5816, 0.6201, 0.5818, 0.6199, 0.5822, 0.5986, 0.582, 0.1244, 0.6149, 0.1244, 0.6154, 0.1244, 0.6152, 0.1244, 0.6147, 0.1302, 0.6151, 0.1302, 0.6149, 0.1302, 0.6147, 0.1302, 0.6149, 0.3786, 0.3294, 0.2341, 0.3305, 0.2341, 0.3286, 0.3522, 0.3277, 0.4407, 0.01817, 0.3342, 0.02679, 0.3341, 0.02492, 0.4321, 0.01745, 0.08294, 0.6147, 0.08455, 0.6147, 0.08455, 0.6152, 0.08294, 0.6152, 0.1127, 0.6147, 0.1143, 0.6147, 0.1143, 0.6149, 0.1127, 0.6149, 0.569, 0.369, 0.569, 0.4299, 0.5679, 0.4299, 0.5679, 0.369, 0.569, 0.4304, 0.569, 0.4914, 0.5679, 0.4914, 0.5679, 0.4304, 0.04331, 0.6147, 0.04331, 0.6539, 0.04262, 0.6539, 0.04262, 0.6147, 0.08714, 0.6147, 0.08875, 0.6147, 0.08875, 0.6152, 0.08714, 0.6152, 0.5973, 0.7161, 0.6211, 0.7163, 0.6201, 0.8446, 0.5963, 0.8444, 0.1106, 0.6147, 0.1122, 0.6147, 0.1122, 0.6149, 0.1106, 0.6149, 0.06147, 0.02854, 0.1893, 0.02775, 0.1893, 0.03011, 0.06147, 0.03052, 0.5208, 0.01176, 0.5693, 0.00827, 0.5694, 0.01025, 0.521, 0.01367, 0.5937, 0.8462, 0.5699, 0.846, 0.5699, 0.8444, 0.5937, 0.8446, 0.5063, 0.3284, 0.5674, 0.3285, 0.5674, 0.3303, 0.5063, 0.3304, 0.03978, 0.6147, 0.03978, 0.6539, 0.0391, 0.6539, 0.0391, 0.6147, 0.04921, 0.3182, 0.1283, 0.3234, 0.1281, 0.3252, 0.04909, 0.3201, 0.001594, 0.3154, 0.04921, 0.3182, 0.04909, 0.3201, 0.001495, 0.3174, 0.1283, 0.3234, 0.2341, 0.3305, 0.234, 0.3326, 0.1281, 0.3252, 0.2341, 0.3305, 0.3786, 0.3294, 0.3786, 0.3318, 0.234, 0.3326, 0.3786, 0.3294, 0.5063, 0.3284, 0.5063, 0.3304, 0.3786, 0.3318, 0.0003292, 0.02947, 0.06147, 0.02854, 0.06147, 0.03052, 0.0003632, 0.03128, 0.1893, 0.02775, 0.3342, 0.02679, 0.3343, 0.02889, 0.1893, 0.03011, 0.3342, 0.02679, 0.4407, 0.01817, 0.4409, 0.02002, 0.3343, 0.02889, 0.4407, 0.01817, 0.5208, 0.01176, 0.521, 0.01367, 0.4409, 0.02002, 0.6712, 0.5832, 0.695, 0.5835, 0.695, 0.6846, 0.6713, 0.6843, 0.07221, 0.6147, 0.07221, 0.6168, 0.07171, 0.6168, 0.07171, 0.6147, 0.9976, 0.0002449, 0.9969, 0.05485, 0.8957, 0.05486, 0.8965, 0.000254, 0.09762, 0.6147, 0.09762, 0.6168, 0.09741, 0.6168, 0.09741, 0.6147, 0.0742, 0.6147, 0.0742, 0.6168, 0.0737, 0.6168, 0.0737, 0.6147, 0.09692, 0.6147, 0.09692, 0.6168, 0.09671, 0.6168, 0.09671, 0.6147, 0.02907, 0.6147, 0.03001, 0.6147, 0.03001, 0.6688, 0.02907, 0.6688, 0.6762, 0.5214, 0.6776, 0.5811, 0.5702, 0.5807, 0.5699, 0.5225, 0.9969, 0.05485, 0.9964, 0.1984, 0.8952, 0.1984, 0.8957, 0.05486, 0.6465, 0.6848, 0.6227, 0.6851, 0.6227, 0.6831, 0.6464, 0.6827, 0.5679, 0.6755, 0.5679, 0.6147, 0.569, 0.6147, 0.569, 0.6755, 0.04614, 0.6539, 0.04614, 0.6147, 0.04682, 0.6147, 0.04682, 0.6539, 0.07904, 0.6152, 0.07711, 0.6152, 0.07711, 0.6147, 0.07904, 0.6147, 0.5947, 0.7163, 0.571, 0.7161, 0.572, 0.5881, 0.5958, 0.5883, 0.1049, 0.6149, 0.1029, 0.6149, 0.1029, 0.6147, 0.1049, 0.6147, 0.08146, 0.6152, 0.07953, 0.6152, 0.07953, 0.6147, 0.08146, 0.6147, 0.1073, 0.6149, 0.1054, 0.6149, 0.1054, 0.6147, 0.1073, 0.6147, 0.02453, 0.6756, 0.02453, 0.6147, 0.02559, 0.6147, 0.02559, 0.6755, 0.05913, 0.1555, 0.1899, 0.1551, 0.1915, 0.28, 0.06336, 0.2792, 0.5252, 0.155, 0.5694, 0.155, 0.5677, 0.297, 0.5206, 0.2942, 0.5105, 0.4553, 0.5641, 0.4551, 0.5671, 0.5773, 0.5081, 0.5791, 0.04447, 0.4603, 0.1208, 0.4601, 0.1273, 0.5943, 0.0486, 0.6005, 0.0002447, 0.4603, 0.04447, 0.4603, 0.0486, 0.6005, 0.0007623, 0.6039, 0.1208, 0.4601, 0.2278, 0.46, 0.2344, 0.5852, 0.1273, 0.5943, 0.2278, 0.46, 0.3798, 0.4568, 0.3799, 0.5817, 0.2344, 0.5852, 0.3798, 0.4568, 0.5105, 0.4553, 0.5081, 0.5791, 0.3799, 0.5817, 0.5984, 0.5862, 0.6222, 0.5864, 0.6222, 0.5883, 0.5984, 0.5881, 0.005553, 0.1561, 0.05913, 0.1555, 0.06336, 0.2792, 0.004381, 0.2782, 0.1899, 0.1551, 0.3419, 0.1563, 0.3367, 0.2815, 0.1915, 0.28, 0.3419, 0.1563, 0.4489, 0.1553, 0.443, 0.2891, 0.3367, 0.2815, 0.4489, 0.1553, 0.5252, 0.155, 0.5206, 0.2942, 0.443, 0.2891, 0.04497, 0.6539, 0.04497, 0.6147, 0.04565, 0.6147, 0.04565, 0.6539, 0.09333, 0.6163, 0.09333, 0.6147, 0.09383, 0.6147, 0.09383, 0.6163, 0.1162, 0.6163, 0.1162, 0.6147, 0.1164, 0.6147, 0.1164, 0.6163, 0.09134, 0.6163, 0.09134, 0.6147, 0.09184, 0.6147, 0.09184, 0.6163, 0.1148, 0.6163, 0.1148, 0.6147, 0.115, 0.6147, 0.115, 0.6163, 0.7885, 0.05987, 0.7857, 0.2068, 0.783, 0.2069, 0.7861, 0.05995, 0.7887, 0.541, 0.7891, 0.5799, 0.7876, 0.58, 0.7866, 0.541, 0.02404, 0.7174, 0.0002618, 0.7177, 0.0002447, 0.7161, 0.02402, 0.7158, 0.6787, 0.5215, 0.6793, 0.5811, 0.6776, 0.5811, 0.6762, 0.5214, 0.6788, 0.04035, 0.6779, 0.1088, 0.6754, 0.1088, 0.6767, 0.04038, 0.6793, 0.001417, 0.6788, 0.04035, 0.6767, 0.04038, 0.6777, 0.001398, 0.6779, 0.1088, 0.6763, 0.2131, 0.6735, 0.213, 0.6754, 0.1088, 0.6763, 0.2131, 0.6758, 0.3745, 0.6731, 0.3745, 0.6735, 0.213, 0.6758, 0.3745, 0.6787, 0.5215, 0.6762, 0.5214, 0.6731, 0.3745, 0.7891, 0.0002628, 0.7885, 0.05987, 0.7861, 0.05995, 0.7874, 0.0002447, 0.7857, 0.2068, 0.7862, 0.3683, 0.7834, 0.3683, 0.783, 0.2069, 0.7862, 0.3683, 0.7878, 0.4726, 0.7853, 0.4726, 0.7834, 0.3683, 0.7878, 0.4726, 0.7887, 0.541, 0.7866, 0.541, 0.7853, 0.4726, 0.7861, 0.05995, 0.783, 0.2069, 0.6819, 0.2066, 0.6798, 0.05887, 0.05568, 0.6495, 0.05507, 0.6495, 0.05507, 0.6147, 0.05568, 0.6147, 0.6464, 0.6827, 0.6227, 0.6831, 0.6227, 0.5819, 0.6465, 0.5816, 0.647, 0.5837, 0.6707, 0.584, 0.6708, 0.6851, 0.647, 0.6848, 0.6767, 0.04038, 0.6754, 0.1088, 0.5759, 0.1076, 0.5771, 0.03922, 0.6777, 0.001398, 0.6767, 0.04038, 0.5771, 0.03922, 0.5781, 0.0002447, 0.8911, 0.3843, 0.8916, 0.5278, 0.7904, 0.5278, 0.7899, 0.3843, 0.02402, 0.7158, 0.0002447, 0.7161, 0.0002684, 0.615, 0.02404, 0.6147, 0.9964, 0.1984, 0.9961, 0.3684, 0.8949, 0.3684, 0.8952, 0.1984, 0.02858, 0.6688, 0.02763, 0.6688, 0.02763, 0.6147, 0.02858, 0.6147, 0.6731, 0.3745, 0.6762, 0.5214, 0.5699, 0.5225, 0.572, 0.3748, 0.05288, 0.6147, 0.05348, 0.6147, 0.05348, 0.6495, 0.05288, 0.6495])
me_cube_001.materials.append(mat_drewno)
me_cube_001.use_remesh_fix_poles = True
me_cube_001.use_remesh_preserve_attributes = False
me_cube_001.use_mirror_vertex_groups = False
me_cube_001.update()
me_cube_002 = bpy.data.meshes.new('Cube.002')
me_cube_002.from_pydata([(-0.4789, -0.4789, 2.553), (-0.4789, 0.4789, 2.553), (0.4789, -0.4789, 2.553), (0.4789, 0.4789, 2.553), (-0.4918, -0.4918, 4.946), (-0.4918, 0.4918, 4.946), (0.4918, 0.4918, 4.946), (0.4918, -0.4918, 4.946), (-0.4273, -0.4274, 1.935), (-0.4273, 0.4273, 1.935), (0.4274, -0.4274, 1.935), (0.4274, 0.4273, 1.935), (-0.4439, -0.4439, 1.826), (-0.4439, 0.4439, 1.826), (0.4439, -0.4439, 1.826), (0.4439, 0.4439, 1.826), (-0.5617, -0.5617, 1.63), (-0.5617, 0.5617, 1.63), (0.5617, -0.5617, 1.63), (0.5617, 0.5617, 1.63), (-0.5685, -0.5685, 0.9516), (-0.5685, 0.5685, 0.9516), (0.5685, -0.5685, 0.9516), (0.5685, 0.5685, 0.9516), (-0.478, -0.478, 0.7509), (-0.478, 0.478, 0.7509), (0.478, -0.478, 0.7509), (0.478, 0.478, 0.7509), (-0.4751, -0.4751, 0.626), (-0.4751, 0.4751, 0.626), (0.4751, -0.4751, 0.626), (0.4751, 0.4751, 0.626), (-0.5543, -0.5543, 0.5372), (-0.5543, 0.5543, 0.5372), (0.5543, -0.5543, 0.5372), (0.5543, 0.5543, 0.5372), (-0.5529, -0.5529, 0.3069), (-0.5529, 0.5529, 0.3069), (0.5529, -0.5529, 0.3069), (0.5529, 0.5529, 0.3069), (-0.4683, -0.4683, 0.2205), (-0.4683, 0.4683, 0.2205), (0.4683, -0.4683, 0.2205), (0.4683, 0.4683, 0.2205), (-0.4678, -0.4678, 0.1052), (-0.4678, 0.4678, 0.1052), (0.4678, -0.4678, 0.1052), (0.4678, 0.4678, 0.1052), (-0.5504, -0.5504, 0.02918), (-0.5504, 0.5504, 0.02918), (0.5504, -0.5504, 0.02918), (0.5504, 0.5504, 0.02918), (-0.5502, -0.5502, -0.1598), (-0.5502, 0.5502, -0.1598), (0.5502, -0.5502, -0.1598), (0.5502, 0.5502, -0.1598), (-0.4665, -0.4665, -0.389), (-0.4665, 0.4665, -0.389), (0.4665, -0.4665, -0.389), (0.4665, 0.4665, -0.389), (-0.4386, -0.4386, -1.551), (-0.4386, 0.4386, -1.551), (0.4386, -0.4386, -1.551), (0.4386, 0.4386, -1.551), (-0.4106, -0.4106, -3.523), (-0.4106, 0.4106, -3.523), (0.4106, -0.4106, -3.523), (0.4106, 0.4106, -3.523), (-0.421, 0.421, -4.157), (-0.421, -0.421, -4.157), (0.421, -0.421, -4.157), (0.421, 0.421, -4.157), (-0.4905, 0.4905, -5.012), (-0.4905, -0.4905, -5.012), (0.4905, 0.4905, -5.012), (0.4905, -0.4905, -5.012), (-0.4905, 0.4905, -4.319), (0.4905, 0.4905, -4.319), (-0.4905, -0.4905, -4.319), (0.4905, -0.4905, -4.319), (-0.6585, -6.676e-06, 2.553), (-0.4707, -0.4707, 5.521), (-0.4902, 0.4902, 3.739), (3.338e-06, 0.6585, 2.553), (0.4902, 0.4902, 3.739), (0.6585, -6.676e-06, 2.553), (0.4902, -0.4902, 3.739), (3.338e-06, -0.6585, 2.553), (-0.4902, -0.4902, 3.739), (-0.4707, 0.4707, 5.521), (0.4707, 0.4707, 5.521), (0.4707, -0.4707, 5.521), (3.338e-06, -0.6762, 4.946), (0.6762, -6.676e-06, 4.946), (3.338e-06, 0.6762, 4.946), (-0.6762, -6.676e-06, 4.946), (-0.5876, -4.768e-06, 1.935), (3.338e-06, 0.5876, 1.935), (0.5876, -6.676e-06, 1.935), (3.338e-06, -0.5876, 1.935), (-0.4531, 0.4531, 2.033), (-0.4531, -0.4531, 2.033), (0.4531, -0.4531, 2.033), (0.4531, 0.4531, 2.033), (-0.6104, -6.676e-06, 1.826), (3.338e-06, 0.6104, 1.826), (0.6104, -4.768e-06, 1.826), (3.338e-06, -0.6104, 1.826), (0.4198, -0.4198, 1.881), (0.4198, 0.4197, 1.881), (-0.4197, 0.4197, 1.881), (-0.4197, -0.4198, 1.881), (-0.7723, -6.676e-06, 1.63), (3.338e-06, 0.7723, 1.63), (0.7723, -4.768e-06, 1.63), (3.338e-06, -0.7723, 1.63), (-0.5028, -0.5028, 1.781), (0.5028, -0.5028, 1.781), (0.5028, 0.5028, 1.781), (-0.5028, 0.5028, 1.781), (-0.7817, -4.768e-06, 0.9516), (3.338e-06, 0.7817, 0.9516), (0.7817, -4.768e-06, 0.9516), (3.338e-06, -0.7817, 0.9516), (0.5846, -0.5846, 1.291), (0.5846, 0.5846, 1.291), (-0.5846, 0.5846, 1.291), (-0.5846, -0.5846, 1.291), (-0.6572, -6.676e-06, 0.7509), (3.338e-06, 0.6572, 0.7509), (0.6572, -6.676e-06, 0.7509), (3.338e-06, -0.6572, 0.7509), (-0.5232, 0.5232, 0.7994), (-0.5232, -0.5232, 0.7994), (0.5232, -0.5232, 0.7994), (0.5232, 0.5232, 0.7994), (-0.6533, -6.676e-06, 0.626), (3.338e-06, 0.6533, 0.626), (0.6533, -6.676e-06, 0.626), (3.338e-06, -0.6533, 0.626), (-0.4606, -0.4606, 0.6884), (0.4606, -0.4606, 0.6884), (0.4606, 0.4606, 0.6884), (-0.4606, 0.4606, 0.6884), (-0.7621, -6.676e-06, 0.5372), (3.338e-06, 0.7621, 0.5372), (0.7621, -6.676e-06, 0.5372), (3.338e-06, -0.7621, 0.5372), (0.5147, -0.5147, 0.5915), (0.5147, 0.5147, 0.5915), (-0.5147, 0.5147, 0.5915), (-0.5147, -0.5147, 0.5915), (-0.7603, -6.676e-06, 0.3069), (3.338e-06, 0.7602, 0.3069), (0.7603, -4.768e-06, 0.3069), (3.338e-06, -0.7603, 0.3069), (-0.5689, -0.5689, 0.4221), (0.5689, -0.5689, 0.4221), (0.5689, 0.5689, 0.4221), (-0.5689, 0.5689, 0.4221), (-0.6439, -6.676e-06, 0.2205), (3.338e-06, 0.6439, 0.2205), (0.6439, -6.676e-06, 0.2205), (3.338e-06, -0.6439, 0.2205), (0.5106, 0.5106, 0.2529), (-0.5106, 0.5106, 0.2529), (0.5106, -0.5106, 0.2529), (-0.5106, -0.5106, 0.2529), (-0.6432, -6.676e-06, 0.1052), (3.338e-06, 0.6432, 0.1052), (0.6432, -6.676e-06, 0.1052), (3.338e-06, -0.6433, 0.1052), (0.4524, -0.4524, 0.1629), (0.4524, 0.4524, 0.1629), (-0.4524, 0.4524, 0.1629), (-0.4524, -0.4524, 0.1629), (-0.7568, -6.676e-06, 0.02918), (3.338e-06, 0.7568, 0.02918), (0.7568, -6.676e-06, 0.02918), (3.338e-06, -0.7568, 0.02918), (-0.5091, -0.5091, 0.07411), (0.5091, -0.5091, 0.07411), (0.5091, 0.5091, 0.07411), (-0.5091, 0.5091, 0.07411), (-0.7565, -4.768e-06, -0.1598), (3.338e-06, 0.7565, -0.1598), (0.7565, -6.676e-06, -0.1598), (3.338e-06, -0.7565, -0.1598), (0.5659, -0.5659, -0.06529), (0.5659, 0.5659, -0.06529), (-0.5659, 0.5659, -0.06529), (-0.5659, -0.5659, -0.06529), (-0.6415, -6.676e-06, -0.389), (3.338e-06, 0.6415, -0.389), (0.6415, -6.676e-06, -0.389), (3.338e-06, -0.6415, -0.389), (0.5084, -0.5084, -0.2238), (0.5084, 0.5084, -0.2238), (-0.5084, 0.5084, -0.2238), (-0.5084, -0.5084, -0.2238), (-0.6031, -6.676e-06, -1.551), (3.338e-06, 0.6031, -1.551), (0.6031, -6.676e-06, -1.551), (3.338e-06, -0.6031, -1.551), (-0.4474, -0.4474, -0.8071), (0.4474, -0.4474, -0.8071), (0.4474, 0.4474, -0.8071), (-0.4474, 0.4474, -0.8071), (-0.5646, -6.676e-06, -3.523), (3.338e-06, 0.5646, -3.523), (0.5646, -6.676e-06, -3.523), (3.338e-06, -0.5646, -3.523), (0.4246, -0.4246, -2.585), (0.4246, 0.4246, -2.585), (-0.4246, 0.4246, -2.585), (-0.4246, -0.4246, -2.585), (0.4557, -0.4557, -4.19), (-0.4066, -0.4067, -4.01), (0.4067, -0.4067, -4.01), (-0.4557, -0.4557, -4.19), (-0.4066, 0.4066, -4.01), (0.4067, 0.4066, -4.01), (0.5789, -6.676e-06, -4.157), (3.338e-06, 0.5788, -4.157), (3.338e-06, -0.5789, -4.157), (-0.5788, -6.676e-06, -4.157), (-0.6744, -6.676e-06, -5.012), (3.338e-06, 0.6744, -5.012), (0.6744, -6.676e-06, -5.012), (3.338e-06, -0.6744, -5.012), (-0.5035, 0.5035, -4.666), (0.5035, 0.5035, -4.666), (-0.5035, -0.5035, -4.666), (0.5035, -0.5035, -4.666), (0.6744, -6.676e-06, -4.319), (3.338e-06, 0.6744, -4.319), (3.338e-06, -0.6744, -4.319), (-0.6744, -6.676e-06, -4.319), (0.4557, 0.4557, -4.19), (-0.4557, 0.4557, -4.19), (-0.6478, -6.676e-06, 5.522), (3.338e-06, 0.6478, 5.522), (0.6478, -6.676e-06, 5.522), (3.338e-06, -0.6478, 5.522), (-0.623, -6.676e-06, 2.033), (3.338e-06, -0.674, 3.739), (0.674, -4.768e-06, 3.739), (3.338e-06, 0.674, 3.739), (-0.674, -6.676e-06, 3.739), (0.5772, -6.676e-06, 1.881), (0.6231, -6.676e-06, 2.033), (3.338e-06, -0.6231, 2.033), (3.338e-06, 0.623, 2.033), (3.338e-06, -0.6913, 1.781), (-0.5772, -6.676e-06, 1.881), (3.338e-06, -0.5772, 1.881), (3.338e-06, 0.5772, 1.881), (0.8038, -6.676e-06, 1.291), (3.338e-06, 0.6913, 1.781), (0.6913, -6.676e-06, 1.781), (-0.6913, -6.676e-06, 1.781), (-0.7194, -4.768e-06, 0.7994), (-0.8038, -4.768e-06, 1.291), (3.338e-06, -0.8038, 1.291), (3.338e-06, 0.8038, 1.291), (3.338e-06, -0.6334, 0.6884), (3.338e-06, -0.7194, 0.7994), (3.338e-06, 0.7194, 0.7994), (0.7194, -6.676e-06, 0.7994), (0.7077, -6.676e-06, 0.5915), (3.338e-06, 0.6334, 0.6884), (0.6334, -6.676e-06, 0.6884), (-0.6334, -4.768e-06, 0.6884), (3.338e-06, -0.7823, 0.4221), (-0.7077, -6.676e-06, 0.5915), (3.338e-06, -0.7077, 0.5915), (3.338e-06, 0.7077, 0.5915), (3.338e-06, 0.7021, 0.2529), (3.338e-06, 0.7823, 0.4221), (0.7823, -6.676e-06, 0.4221), (-0.7823, -6.676e-06, 0.4221), (0.622, -6.676e-06, 0.1629), (0.7021, -6.676e-06, 0.2529), (-0.7021, -6.676e-06, 0.2529), (3.338e-06, -0.7021, 0.2529), (3.338e-06, -0.7, 0.07411), (-0.622, -6.676e-06, 0.1629), (3.338e-06, -0.622, 0.1629), (3.338e-06, 0.622, 0.1629), (0.7781, -6.676e-06, -0.06529), (3.338e-06, 0.7, 0.07411), (0.7, -6.676e-06, 0.07411), (-0.7, -6.676e-06, 0.07411), (0.699, -6.676e-06, -0.2238), (-0.7781, -6.676e-06, -0.06529), (3.338e-06, -0.7781, -0.06529), (3.338e-06, 0.7781, -0.06529), (3.338e-06, -0.6151, -0.8071), (-0.699, -4.768e-06, -0.2238), (3.338e-06, -0.699, -0.2238), (3.338e-06, 0.699, -0.2238), (0.5839, -6.676e-06, -2.585), (3.338e-06, 0.6151, -0.8071), (0.6151, -6.676e-06, -0.8071), (-0.6151, -4.768e-06, -0.8071), (0.6266, -6.676e-06, -4.19), (-0.5838, -6.676e-06, -2.585), (3.338e-06, -0.5839, -2.585), (3.338e-06, 0.5838, -2.585), (3.338e-06, -0.6266, -4.19), (0.5592, -6.676e-06, -4.01), (3.338e-06, 0.5591, -4.01), (3.338e-06, -0.5592, -4.01), (-0.5591, -6.676e-06, -4.01), (-0.6923, -6.676e-06, -4.666), (3.338e-06, -0.6924, -4.666), (3.338e-06, 0.6923, -4.666), (0.6924, -4.768e-06, -4.666), (-0.6266, -6.676e-06, -4.19), (3.338e-06, 0.6266, -4.19)], [], [(4, 81, 240, 95), (95, 240, 89, 5), (5, 89, 241, 94), (94, 241, 90, 6), (6, 90, 242, 93), (93, 242, 91, 7), (7, 91, 243, 92), (92, 243, 81, 4), (0, 80, 244, 101), (80, 1, 100, 244), (244, 100, 9, 96), (101, 244, 96, 8), (2, 86, 245, 87), (86, 7, 92, 245), (245, 92, 4, 88), (87, 245, 88, 0), (3, 84, 246, 85), (84, 6, 93, 246), (246, 93, 7, 86), (85, 246, 86, 2), (1, 82, 247, 83), (82, 5, 94, 247), (247, 94, 6, 84), (83, 247, 84, 3), (0, 88, 248, 80), (88, 4, 95, 248), (248, 95, 5, 82), (80, 248, 82, 1), (11, 98, 249, 109), (98, 10, 108, 249), (249, 108, 14, 106), (109, 249, 106, 15), (3, 85, 250, 103), (85, 2, 102, 250), (250, 102, 10, 98), (103, 250, 98, 11), (2, 87, 251, 102), (87, 0, 101, 251), (251, 101, 8, 99), (102, 251, 99, 10), (1, 83, 252, 100), (83, 3, 103, 252), (252, 103, 11, 97), (100, 252, 97, 9), (14, 107, 253, 117), (107, 12, 116, 253), (253, 116, 16, 115), (117, 253, 115, 18), (8, 96, 254, 111), (96, 9, 110, 254), (254, 110, 13, 104), (111, 254, 104, 12), (10, 99, 255, 108), (99, 8, 111, 255), (255, 111, 12, 107), (108, 255, 107, 14), (9, 97, 256, 110), (97, 11, 109, 256), (256, 109, 15, 105), (110, 256, 105, 13), (19, 114, 257, 125), (114, 18, 124, 257), (257, 124, 22, 122), (125, 257, 122, 23), (13, 105, 258, 119), (105, 15, 118, 258), (258, 118, 19, 113), (119, 258, 113, 17), (15, 106, 259, 118), (106, 14, 117, 259), (259, 117, 18, 114), (118, 259, 114, 19), (12, 104, 260, 116), (104, 13, 119, 260), (260, 119, 17, 112), (116, 260, 112, 16), (20, 120, 261, 133), (120, 21, 132, 261), (261, 132, 25, 128), (133, 261, 128, 24), (16, 112, 262, 127), (112, 17, 126, 262), (262, 126, 21, 120), (127, 262, 120, 20), (18, 115, 263, 124), (115, 16, 127, 263), (263, 127, 20, 123), (124, 263, 123, 22), (17, 113, 264, 126), (113, 19, 125, 264), (264, 125, 23, 121), (126, 264, 121, 21), (26, 131, 265, 141), (131, 24, 140, 265), (265, 140, 28, 139), (141, 265, 139, 30), (22, 123, 266, 134), (123, 20, 133, 266), (266, 133, 24, 131), (134, 266, 131, 26), (21, 121, 267, 132), (121, 23, 135, 267), (267, 135, 27, 129), (132, 267, 129, 25), (23, 122, 268, 135), (122, 22, 134, 268), (268, 134, 26, 130), (135, 268, 130, 27), (31, 138, 269, 149), (138, 30, 148, 269), (269, 148, 34, 146), (149, 269, 146, 35), (25, 129, 270, 143), (129, 27, 142, 270), (270, 142, 31, 137), (143, 270, 137, 29), (27, 130, 271, 142), (130, 26, 141, 271), (271, 141, 30, 138), (142, 271, 138, 31), (24, 128, 272, 140), (128, 25, 143, 272), (272, 143, 29, 136), (140, 272, 136, 28), (34, 147, 273, 157), (147, 32, 156, 273), (273, 156, 36, 155), (157, 273, 155, 38), (28, 136, 274, 151), (136, 29, 150, 274), (274, 150, 33, 144), (151, 274, 144, 32), (30, 139, 275, 148), (139, 28, 151, 275), (275, 151, 32, 147), (148, 275, 147, 34), (29, 137, 276, 150), (137, 31, 149, 276), (276, 149, 35, 145), (150, 276, 145, 33), (37, 153, 277, 165), (153, 39, 164, 277), (277, 164, 43, 161), (165, 277, 161, 41), (33, 145, 278, 159), (145, 35, 158, 278), (278, 158, 39, 153), (159, 278, 153, 37), (35, 146, 279, 158), (146, 34, 157, 279), (279, 157, 38, 154), (158, 279, 154, 39), (32, 144, 280, 156), (144, 33, 159, 280), (280, 159, 37, 152), (156, 280, 152, 36), (43, 162, 281, 173), (162, 42, 172, 281), (281, 172, 46, 170), (173, 281, 170, 47), (39, 154, 282, 164), (154, 38, 166, 282), (282, 166, 42, 162), (164, 282, 162, 43), (36, 152, 283, 167), (152, 37, 165, 283), (283, 165, 41, 160), (167, 283, 160, 40), (38, 155, 284, 166), (155, 36, 167, 284), (284, 167, 40, 163), (166, 284, 163, 42), (46, 171, 285, 181), (171, 44, 180, 285), (285, 180, 48, 179), (181, 285, 179, 50), (40, 160, 286, 175), (160, 41, 174, 286), (286, 174, 45, 168), (175, 286, 168, 44), (42, 163, 287, 172), (163, 40, 175, 287), (287, 175, 44, 171), (172, 287, 171, 46), (41, 161, 288, 174), (161, 43, 173, 288), (288, 173, 47, 169), (174, 288, 169, 45), (51, 178, 289, 189), (178, 50, 188, 289), (289, 188, 54, 186), (189, 289, 186, 55), (45, 169, 290, 183), (169, 47, 182, 290), (290, 182, 51, 177), (183, 290, 177, 49), (47, 170, 291, 182), (170, 46, 181, 291), (291, 181, 50, 178), (182, 291, 178, 51), (44, 168, 292, 180), (168, 45, 183, 292), (292, 183, 49, 176), (180, 292, 176, 48), (55, 186, 293, 197), (186, 54, 196, 293), (293, 196, 58, 194), (197, 293, 194, 59), (48, 176, 294, 191), (176, 49, 190, 294), (294, 190, 53, 184), (191, 294, 184, 52), (50, 179, 295, 188), (179, 48, 191, 295), (295, 191, 52, 187), (188, 295, 187, 54), (49, 177, 296, 190), (177, 51, 189, 296), (296, 189, 55, 185), (190, 296, 185, 53), (58, 195, 297, 205), (195, 56, 204, 297), (297, 204, 60, 203), (205, 297, 203, 62), (52, 184, 298, 199), (184, 53, 198, 298), (298, 198, 57, 192), (199, 298, 192, 56), (54, 187, 299, 196), (187, 52, 199, 299), (299, 199, 56, 195), (196, 299, 195, 58), (53, 185, 300, 198), (185, 55, 197, 300), (300, 197, 59, 193), (198, 300, 193, 57), (63, 202, 301, 213), (202, 62, 212, 301), (301, 212, 66, 210), (213, 301, 210, 67), (57, 193, 302, 207), (193, 59, 206, 302), (302, 206, 63, 201), (207, 302, 201, 61), (59, 194, 303, 206), (194, 58, 205, 303), (303, 205, 62, 202), (206, 303, 202, 63), (56, 192, 304, 204), (192, 57, 207, 304), (304, 207, 61, 200), (204, 304, 200, 60), (71, 222, 305, 238), (222, 70, 216, 305), (305, 216, 79, 234), (238, 305, 234, 77), (60, 200, 306, 215), (200, 61, 214, 306), (306, 214, 65, 208), (215, 306, 208, 64), (62, 203, 307, 212), (203, 60, 215, 307), (307, 215, 64, 211), (212, 307, 211, 66), (61, 201, 308, 214), (201, 63, 213, 308), (308, 213, 67, 209), (214, 308, 209, 65), (70, 224, 309, 216), (224, 69, 219, 309), (309, 219, 78, 236), (216, 309, 236, 79), (67, 210, 310, 221), (210, 66, 218, 310), (310, 218, 70, 222), (221, 310, 222, 71), (65, 209, 311, 220), (209, 67, 221, 311), (311, 221, 71, 223), (220, 311, 223, 68), (66, 211, 312, 218), (211, 64, 217, 312), (312, 217, 69, 224), (218, 312, 224, 70), (64, 208, 313, 217), (208, 65, 220, 313), (313, 220, 68, 225), (217, 313, 225, 69), (78, 237, 314, 232), (237, 76, 230, 314), (314, 230, 72, 226), (232, 314, 226, 73), (79, 236, 315, 233), (236, 78, 232, 315), (315, 232, 73, 229), (233, 315, 229, 75), (76, 235, 316, 230), (235, 77, 231, 316), (316, 231, 74, 227), (230, 316, 227, 72), (77, 234, 317, 231), (234, 79, 233, 317), (317, 233, 75, 228), (231, 317, 228, 74), (69, 225, 318, 219), (225, 68, 239, 318), (318, 239, 76, 237), (219, 318, 237, 78), (68, 223, 319, 239), (223, 71, 238, 319), (319, 238, 77, 235), (239, 319, 235, 76)])
me_cube_002.polygons.foreach_set('use_smooth', [True] * 312)
_uv = me_cube_002.uv_layers.new(name='UVMap')
_uv.uv.foreach_set('vector', [0.9501, 0.2764, 0.9955, 0.2759, 0.9963, 0.3161, 0.9509, 0.3173, 0.9509, 0.3173, 0.9963, 0.3161, 0.9976, 0.3563, 0.9521, 0.3583, 0.9521, 0.3583, 0.9976, 0.3563, 0.9999, 0.3964, 0.954, 0.3998, 0.954, 0.07149, 0.9999, 0.07487, 0.9976, 0.115, 0.9521, 0.113, 0.9521, 0.113, 0.9976, 0.115, 0.9963, 0.1552, 0.9509, 0.154, 0.9509, 0.154, 0.9963, 0.1552, 0.9955, 0.1954, 0.9501, 0.1948, 0.9501, 0.1948, 0.9955, 0.1954, 0.9953, 0.2356, 0.9499, 0.2356, 0.9499, 0.2356, 0.9953, 0.2356, 0.9955, 0.2759, 0.9501, 0.2764, 0.7583, 0.2786, 0.7592, 0.3214, 0.7133, 0.3236, 0.7127, 0.2797, 0.7592, 0.3214, 0.7619, 0.3636, 0.7175, 0.3666, 0.7133, 0.3236, 0.7133, 0.3236, 0.7175, 0.3666, 0.7078, 0.3677, 0.7039, 0.3241, 0.7127, 0.2797, 0.7133, 0.3236, 0.7039, 0.3241, 0.7027, 0.2799, 0.7583, 0.1926, 0.8552, 0.1938, 0.8549, 0.2356, 0.7575, 0.2356, 0.8552, 0.1938, 0.9501, 0.1948, 0.9499, 0.2356, 0.8549, 0.2356, 0.8549, 0.2356, 0.9499, 0.2356, 0.9501, 0.2764, 0.8552, 0.2774, 0.7575, 0.2356, 0.8549, 0.2356, 0.8552, 0.2774, 0.7583, 0.2786, 0.7619, 0.1076, 0.857, 0.1104, 0.8559, 0.1521, 0.7592, 0.1498, 0.857, 0.1104, 0.9521, 0.113, 0.9509, 0.154, 0.8559, 0.1521, 0.8559, 0.1521, 0.9509, 0.154, 0.9501, 0.1948, 0.8552, 0.1938, 0.7592, 0.1498, 0.8559, 0.1521, 0.8552, 0.1938, 0.7583, 0.1926, 0.7619, 0.3636, 0.857, 0.3609, 0.8582, 0.4024, 0.7644, 0.405, 0.857, 0.3609, 0.9521, 0.3583, 0.954, 0.3998, 0.8582, 0.4024, 0.8582, 0.06883, 0.954, 0.07149, 0.9521, 0.113, 0.857, 0.1104, 0.7644, 0.06628, 0.8582, 0.06883, 0.857, 0.1104, 0.7619, 0.1076, 0.7583, 0.2786, 0.8552, 0.2774, 0.8559, 0.3192, 0.7592, 0.3214, 0.8552, 0.2774, 0.9501, 0.2764, 0.9509, 0.3173, 0.8559, 0.3192, 0.8559, 0.3192, 0.9509, 0.3173, 0.9521, 0.3583, 0.857, 0.3609, 0.7592, 0.3214, 0.8559, 0.3192, 0.857, 0.3609, 0.7619, 0.3636, 0.7078, 0.1035, 0.7039, 0.1472, 0.6989, 0.1469, 0.7025, 0.1029, 0.7039, 0.1472, 0.7027, 0.1914, 0.6974, 0.1912, 0.6989, 0.1469, 0.6989, 0.1469, 0.6974, 0.1912, 0.6915, 0.1911, 0.6934, 0.1466, 0.7025, 0.1029, 0.6989, 0.1469, 0.6934, 0.1466, 0.6966, 0.1021, 0.7619, 0.1076, 0.7592, 0.1498, 0.7133, 0.1477, 0.7175, 0.1046, 0.7592, 0.1498, 0.7583, 0.1926, 0.7127, 0.1916, 0.7133, 0.1477, 0.7133, 0.1477, 0.7127, 0.1916, 0.7027, 0.1914, 0.7039, 0.1472, 0.7175, 0.1046, 0.7133, 0.1477, 0.7039, 0.1472, 0.7078, 0.1035, 0.7583, 0.1926, 0.7575, 0.2356, 0.7113, 0.2356, 0.7127, 0.1916, 0.7575, 0.2356, 0.7583, 0.2786, 0.7127, 0.2797, 0.7113, 0.2356, 0.7113, 0.2356, 0.7127, 0.2797, 0.7027, 0.2799, 0.7018, 0.2356, 0.7127, 0.1916, 0.7113, 0.2356, 0.7018, 0.2356, 0.7027, 0.1914, 0.7619, 0.3636, 0.7644, 0.405, 0.7231, 0.4081, 0.7175, 0.3666, 0.7644, 0.06628, 0.7619, 0.1076, 0.7175, 0.1046, 0.7231, 0.06312, 0.7231, 0.06312, 0.7175, 0.1046, 0.7078, 0.1035, 0.7144, 0.06278, 0.7175, 0.3666, 0.7231, 0.4081, 0.7144, 0.4085, 0.7078, 0.3677, 0.6915, 0.1911, 0.6912, 0.2356, 0.6838, 0.2356, 0.6831, 0.1909, 0.6912, 0.2356, 0.6915, 0.2801, 0.6831, 0.2803, 0.6838, 0.2356, 0.6838, 0.2356, 0.6831, 0.2803, 0.6691, 0.2806, 0.6698, 0.2356, 0.6831, 0.1909, 0.6838, 0.2356, 0.6698, 0.2356, 0.6691, 0.1906, 0.7027, 0.2799, 0.7039, 0.3241, 0.6989, 0.3244, 0.6974, 0.28, 0.7039, 0.3241, 0.7078, 0.3677, 0.7025, 0.3684, 0.6989, 0.3244, 0.6989, 0.3244, 0.7025, 0.3684, 0.6966, 0.3692, 0.6934, 0.3247, 0.6974, 0.28, 0.6989, 0.3244, 0.6934, 0.3247, 0.6915, 0.2801, 0.7027, 0.1914, 0.7018, 0.2356, 0.6968, 0.2356, 0.6974, 0.1912, 0.7018, 0.2356, 0.7027, 0.2799, 0.6974, 0.28, 0.6968, 0.2356, 0.6968, 0.2356, 0.6974, 0.28, 0.6915, 0.2801, 0.6912, 0.2356, 0.6974, 0.1912, 0.6968, 0.2356, 0.6912, 0.2356, 0.6915, 0.1911, 0.7078, 0.3677, 0.7144, 0.4085, 0.71, 0.409, 0.7025, 0.3684, 0.7144, 0.06278, 0.7078, 0.1035, 0.7025, 0.1029, 0.71, 0.06227, 0.71, 0.06227, 0.7025, 0.1029, 0.6966, 0.1021, 0.7052, 0.06035, 0.7025, 0.3684, 0.71, 0.409, 0.7052, 0.4109, 0.6966, 0.3692, 0.6742, 0.09918, 0.6719, 0.1454, 0.6454, 0.1441, 0.648, 0.09687, 0.6719, 0.1454, 0.6691, 0.1906, 0.6441, 0.1901, 0.6454, 0.1441, 0.6454, 0.1441, 0.6441, 0.1901, 0.6191, 0.1897, 0.6189, 0.1433, 0.648, 0.09687, 0.6454, 0.1441, 0.6189, 0.1433, 0.6212, 0.0955, 0.6966, 0.3692, 0.7052, 0.4109, 0.6985, 0.4149, 0.6884, 0.3703, 0.7052, 0.06035, 0.6966, 0.1021, 0.6884, 0.101, 0.6986, 0.0564, 0.6986, 0.0564, 0.6884, 0.101, 0.6742, 0.09918, 0.684, 0.05048, 0.6884, 0.3703, 0.6985, 0.4149, 0.6839, 0.4208, 0.6742, 0.3721, 0.6966, 0.1021, 0.6934, 0.1466, 0.6859, 0.1462, 0.6884, 0.101, 0.6934, 0.1466, 0.6915, 0.1911, 0.6831, 0.1909, 0.6859, 0.1462, 0.6859, 0.1462, 0.6831, 0.1909, 0.6691, 0.1906, 0.6719, 0.1454, 0.6884, 0.101, 0.6859, 0.1462, 0.6719, 0.1454, 0.6742, 0.09918, 0.6915, 0.2801, 0.6934, 0.3247, 0.6859, 0.3251, 0.6831, 0.2803, 0.6934, 0.3247, 0.6966, 0.3692, 0.6884, 0.3703, 0.6859, 0.3251, 0.6859, 0.3251, 0.6884, 0.3703, 0.6742, 0.3721, 0.6718, 0.3259, 0.6831, 0.2803, 0.6859, 0.3251, 0.6718, 0.3259, 0.6691, 0.2806, 0.6191, 0.2815, 0.6188, 0.328, 0.6051, 0.3282, 0.6057, 0.2817, 0.6188, 0.328, 0.6212, 0.3757, 0.6072, 0.376, 0.6051, 0.3282, 0.6051, 0.3282, 0.6072, 0.376, 0.6001, 0.376, 0.5988, 0.3283, 0.6057, 0.2817, 0.6051, 0.3282, 0.5988, 0.3283, 0.5987, 0.2818, 0.6691, 0.2806, 0.6718, 0.3259, 0.6454, 0.3272, 0.6441, 0.2811, 0.6718, 0.3259, 0.6742, 0.3721, 0.6479, 0.3744, 0.6454, 0.3272, 0.6454, 0.3272, 0.6479, 0.3744, 0.6212, 0.3757, 0.6188, 0.328, 0.6441, 0.2811, 0.6454, 0.3272, 0.6188, 0.328, 0.6191, 0.2815, 0.6691, 0.1906, 0.6698, 0.2356, 0.6437, 0.2356, 0.6441, 0.1901, 0.6698, 0.2356, 0.6691, 0.2806, 0.6441, 0.2811, 0.6437, 0.2356, 0.6437, 0.2356, 0.6441, 0.2811, 0.6191, 0.2815, 0.6177, 0.2356, 0.6441, 0.1901, 0.6437, 0.2356, 0.6177, 0.2356, 0.6191, 0.1897, 0.6742, 0.3721, 0.6839, 0.4208, 0.6525, 0.4269, 0.6479, 0.3744, 0.684, 0.05048, 0.6742, 0.09918, 0.648, 0.09687, 0.6526, 0.04435, 0.6526, 0.04435, 0.648, 0.09687, 0.6212, 0.0955, 0.6207, 0.04434, 0.6479, 0.3744, 0.6525, 0.4269, 0.6207, 0.4269, 0.6212, 0.3757, 0.5987, 0.1895, 0.5981, 0.2356, 0.5924, 0.2356, 0.5929, 0.1894, 0.5981, 0.2356, 0.5987, 0.2818, 0.5929, 0.2818, 0.5924, 0.2356, 0.5924, 0.2356, 0.5929, 0.2818, 0.5872, 0.2818, 0.5869, 0.2356, 0.5929, 0.1894, 0.5924, 0.2356, 0.5869, 0.2356, 0.5872, 0.1894, 0.6191, 0.1897, 0.6177, 0.2356, 0.6043, 0.2356, 0.6057, 0.1895, 0.6177, 0.2356, 0.6191, 0.2815, 0.6057, 0.2817, 0.6043, 0.2356, 0.6043, 0.2356, 0.6057, 0.2817, 0.5987, 0.2818, 0.5981, 0.2356, 0.6057, 0.1895, 0.6043, 0.2356, 0.5981, 0.2356, 0.5987, 0.1895, 0.6212, 0.3757, 0.6207, 0.4269, 0.6057, 0.4245, 0.6072, 0.376, 0.6207, 0.04434, 0.6212, 0.0955, 0.6072, 0.09529, 0.6057, 0.04674, 0.6057, 0.04674, 0.6072, 0.09529, 0.6001, 0.09524, 0.5994, 0.04872, 0.6072, 0.376, 0.6057, 0.4245, 0.5994, 0.4225, 0.6001, 0.376, 0.6212, 0.0955, 0.6189, 0.1433, 0.6051, 0.143, 0.6072, 0.09529, 0.6189, 0.1433, 0.6191, 0.1897, 0.6057, 0.1895, 0.6051, 0.143, 0.6051, 0.143, 0.6057, 0.1895, 0.5987, 0.1895, 0.5988, 0.1429, 0.6072, 0.09529, 0.6051, 0.143, 0.5988, 0.1429, 0.6001, 0.09524, 0.5877, 0.09517, 0.5874, 0.1428, 0.5822, 0.1427, 0.582, 0.09514, 0.5874, 0.1428, 0.5872, 0.1894, 0.5816, 0.1894, 0.5822, 0.1427, 0.5822, 0.1427, 0.5816, 0.1894, 0.5751, 0.1893, 0.576, 0.1427, 0.582, 0.09514, 0.5822, 0.1427, 0.576, 0.1427, 0.5755, 0.09509, 0.6001, 0.376, 0.5994, 0.4225, 0.5939, 0.4218, 0.5938, 0.376, 0.5994, 0.04872, 0.6001, 0.09524, 0.5939, 0.0952, 0.594, 0.04943, 0.594, 0.04943, 0.5939, 0.0952, 0.5877, 0.09517, 0.5887, 0.04878, 0.5938, 0.376, 0.5939, 0.4218, 0.5886, 0.4225, 0.5877, 0.3761, 0.6001, 0.09524, 0.5988, 0.1429, 0.5931, 0.1428, 0.5939, 0.0952, 0.5988, 0.1429, 0.5987, 0.1895, 0.5929, 0.1894, 0.5931, 0.1428, 0.5931, 0.1428, 0.5929, 0.1894, 0.5872, 0.1894, 0.5874, 0.1428, 0.5939, 0.0952, 0.5931, 0.1428, 0.5874, 0.1428, 0.5877, 0.09517, 0.5987, 0.2818, 0.5988, 0.3283, 0.593, 0.3284, 0.5929, 0.2818, 0.5988, 0.3283, 0.6001, 0.376, 0.5938, 0.376, 0.593, 0.3284, 0.593, 0.3284, 0.5938, 0.376, 0.5877, 0.3761, 0.5873, 0.3285, 0.5929, 0.2818, 0.593, 0.3284, 0.5873, 0.3285, 0.5872, 0.2818, 0.5751, 0.1893, 0.5756, 0.2356, 0.5658, 0.2356, 0.566, 0.1893, 0.5756, 0.2356, 0.5751, 0.2819, 0.566, 0.2819, 0.5658, 0.2356, 0.5658, 0.2356, 0.566, 0.2819, 0.5568, 0.2819, 0.556, 0.2356, 0.566, 0.1893, 0.5658, 0.2356, 0.556, 0.2356, 0.5568, 0.1893, 0.5872, 0.2818, 0.5873, 0.3285, 0.5822, 0.3285, 0.5816, 0.2819, 0.5873, 0.3285, 0.5877, 0.3761, 0.582, 0.3761, 0.5822, 0.3285, 0.5822, 0.3285, 0.582, 0.3761, 0.5754, 0.3761, 0.5759, 0.3286, 0.5816, 0.2819, 0.5822, 0.3285, 0.5759, 0.3286, 0.5751, 0.2819, 0.5872, 0.1894, 0.5869, 0.2356, 0.5818, 0.2356, 0.5816, 0.1894, 0.5869, 0.2356, 0.5872, 0.2818, 0.5816, 0.2819, 0.5818, 0.2356, 0.5818, 0.2356, 0.5816, 0.2819, 0.5751, 0.2819, 0.5756, 0.2356, 0.5816, 0.1894, 0.5818, 0.2356, 0.5756, 0.2356, 0.5751, 0.1893, 0.5877, 0.3761, 0.5886, 0.4225, 0.5835, 0.4242, 0.582, 0.3761, 0.5887, 0.04878, 0.5877, 0.09517, 0.582, 0.09514, 0.5836, 0.04701, 0.5836, 0.04701, 0.582, 0.09514, 0.5755, 0.09509, 0.5769, 0.04503, 0.582, 0.3761, 0.5835, 0.4242, 0.5769, 0.4262, 0.5754, 0.3761, 0.5567, 0.3761, 0.5544, 0.426, 0.5475, 0.4238, 0.5499, 0.376, 0.5545, 0.04524, 0.5567, 0.09516, 0.5499, 0.09526, 0.5476, 0.04744, 0.5476, 0.04744, 0.5499, 0.09526, 0.544, 0.09537, 0.5424, 0.0494, 0.5499, 0.376, 0.5475, 0.4238, 0.5423, 0.4218, 0.544, 0.3759, 0.5754, 0.3761, 0.5769, 0.4262, 0.5656, 0.4271, 0.5661, 0.3761, 0.5769, 0.04503, 0.5755, 0.09509, 0.5661, 0.09509, 0.5657, 0.04415, 0.5657, 0.04415, 0.5661, 0.09509, 0.5567, 0.09516, 0.5545, 0.04524, 0.5661, 0.3761, 0.5656, 0.4271, 0.5544, 0.426, 0.5567, 0.3761, 0.5755, 0.09509, 0.576, 0.1427, 0.566, 0.1426, 0.5661, 0.09509, 0.576, 0.1427, 0.5751, 0.1893, 0.566, 0.1893, 0.566, 0.1426, 0.566, 0.1426, 0.566, 0.1893, 0.5568, 0.1893, 0.556, 0.1426, 0.5661, 0.09509, 0.566, 0.1426, 0.556, 0.1426, 0.5567, 0.09516, 0.5751, 0.2819, 0.5759, 0.3286, 0.566, 0.3286, 0.566, 0.2819, 0.5759, 0.3286, 0.5754, 0.3761, 0.5661, 0.3761, 0.566, 0.3286, 0.566, 0.3286, 0.5661, 0.3761, 0.5567, 0.3761, 0.556, 0.3286, 0.566, 0.2819, 0.566, 0.3286, 0.556, 0.3286, 0.5568, 0.2819, 0.544, 0.09537, 0.5442, 0.1427, 0.5387, 0.1427, 0.5382, 0.09547, 0.5442, 0.1427, 0.5443, 0.1893, 0.5388, 0.1893, 0.5387, 0.1427, 0.5387, 0.1427, 0.5388, 0.1893, 0.5334, 0.1893, 0.5334, 0.1427, 0.5382, 0.09547, 0.5387, 0.1427, 0.5334, 0.1427, 0.5325, 0.09558, 0.5567, 0.09516, 0.556, 0.1426, 0.5495, 0.1426, 0.5499, 0.09526, 0.556, 0.1426, 0.5568, 0.1893, 0.5501, 0.1893, 0.5495, 0.1426, 0.5495, 0.1426, 0.5501, 0.1893, 0.5443, 0.1893, 0.5442, 0.1427, 0.5499, 0.09526, 0.5495, 0.1426, 0.5442, 0.1427, 0.544, 0.09537, 0.5568, 0.2819, 0.556, 0.3286, 0.5495, 0.3286, 0.5501, 0.2819, 0.556, 0.3286, 0.5567, 0.3761, 0.5499, 0.376, 0.5495, 0.3286, 0.5495, 0.3286, 0.5499, 0.376, 0.544, 0.3759, 0.5441, 0.3286, 0.5501, 0.2819, 0.5495, 0.3286, 0.5441, 0.3286, 0.5443, 0.2819, 0.5568, 0.1893, 0.556, 0.2356, 0.5495, 0.2356, 0.5501, 0.1893, 0.556, 0.2356, 0.5568, 0.2819, 0.5501, 0.2819, 0.5495, 0.2356, 0.5495, 0.2356, 0.5501, 0.2819, 0.5443, 0.2819, 0.5442, 0.2356, 0.5501, 0.1893, 0.5495, 0.2356, 0.5442, 0.2356, 0.5443, 0.1893, 0.5334, 0.1893, 0.5336, 0.2356, 0.5284, 0.2356, 0.5278, 0.1893, 0.5336, 0.2356, 0.5334, 0.2819, 0.5278, 0.2819, 0.5284, 0.2356, 0.5284, 0.2356, 0.5278, 0.2819, 0.5217, 0.2819, 0.5226, 0.2356, 0.5278, 0.1893, 0.5284, 0.2356, 0.5226, 0.2356, 0.5217, 0.1893, 0.5443, 0.2819, 0.5441, 0.3286, 0.5387, 0.3285, 0.5388, 0.2819, 0.5441, 0.3286, 0.544, 0.3759, 0.5382, 0.3757, 0.5387, 0.3285, 0.5387, 0.3285, 0.5382, 0.3757, 0.5325, 0.3756, 0.5333, 0.3285, 0.5388, 0.2819, 0.5387, 0.3285, 0.5333, 0.3285, 0.5334, 0.2819, 0.5443, 0.1893, 0.5442, 0.2356, 0.5389, 0.2356, 0.5388, 0.1893, 0.5442, 0.2356, 0.5443, 0.2819, 0.5388, 0.2819, 0.5389, 0.2356, 0.5389, 0.2356, 0.5388, 0.2819, 0.5334, 0.2819, 0.5336, 0.2356, 0.5388, 0.1893, 0.5389, 0.2356, 0.5336, 0.2356, 0.5334, 0.1893, 0.544, 0.3759, 0.5423, 0.4218, 0.5373, 0.4211, 0.5382, 0.3757, 0.5424, 0.0494, 0.544, 0.09537, 0.5382, 0.09547, 0.5374, 0.05017, 0.5374, 0.05017, 0.5382, 0.09547, 0.5325, 0.09558, 0.5324, 0.04961, 0.5382, 0.3757, 0.5373, 0.4211, 0.5323, 0.4216, 0.5325, 0.3756, 0.5206, 0.09577, 0.5223, 0.1428, 0.5141, 0.1429, 0.5128, 0.0959, 0.5223, 0.1428, 0.5217, 0.1893, 0.5139, 0.1894, 0.5141, 0.1429, 0.5141, 0.1429, 0.5139, 0.1894, 0.5062, 0.1894, 0.506, 0.143, 0.5128, 0.0959, 0.5141, 0.1429, 0.506, 0.143, 0.505, 0.0961, 0.5325, 0.3756, 0.5323, 0.4216, 0.5271, 0.4233, 0.5267, 0.3755, 0.5324, 0.04961, 0.5325, 0.09558, 0.5268, 0.09568, 0.5272, 0.04788, 0.5272, 0.04788, 0.5268, 0.09568, 0.5206, 0.09577, 0.5209, 0.04599, 0.5267, 0.3755, 0.5271, 0.4233, 0.5208, 0.4252, 0.5206, 0.3755, 0.5325, 0.09558, 0.5334, 0.1427, 0.5282, 0.1427, 0.5268, 0.09568, 0.5334, 0.1427, 0.5334, 0.1893, 0.5278, 0.1893, 0.5282, 0.1427, 0.5282, 0.1427, 0.5278, 0.1893, 0.5217, 0.1893, 0.5223, 0.1428, 0.5268, 0.09568, 0.5282, 0.1427, 0.5223, 0.1428, 0.5206, 0.09577, 0.5334, 0.2819, 0.5333, 0.3285, 0.5281, 0.3285, 0.5278, 0.2819, 0.5333, 0.3285, 0.5325, 0.3756, 0.5267, 0.3755, 0.5281, 0.3285, 0.5281, 0.3285, 0.5267, 0.3755, 0.5206, 0.3755, 0.5223, 0.3284, 0.5278, 0.2819, 0.5281, 0.3285, 0.5223, 0.3284, 0.5217, 0.2819, 0.505, 0.0961, 0.506, 0.143, 0.4994, 0.1431, 0.4978, 0.09635, 0.506, 0.143, 0.5062, 0.1894, 0.4989, 0.1894, 0.4994, 0.1431, 0.4994, 0.1431, 0.4989, 0.1894, 0.4837, 0.1895, 0.4842, 0.1433, 0.4978, 0.09635, 0.4994, 0.1431, 0.4842, 0.1433, 0.4823, 0.09698, 0.5217, 0.2819, 0.5223, 0.3284, 0.5141, 0.3283, 0.5139, 0.2818, 0.5223, 0.3284, 0.5206, 0.3755, 0.5128, 0.3753, 0.5141, 0.3283, 0.5141, 0.3283, 0.5128, 0.3753, 0.505, 0.3751, 0.506, 0.3282, 0.5139, 0.2818, 0.5141, 0.3283, 0.506, 0.3282, 0.5062, 0.2818, 0.5217, 0.1893, 0.5226, 0.2356, 0.5145, 0.2356, 0.5139, 0.1894, 0.5226, 0.2356, 0.5217, 0.2819, 0.5139, 0.2818, 0.5145, 0.2356, 0.5145, 0.2356, 0.5139, 0.2818, 0.5062, 0.2818, 0.5064, 0.2356, 0.5139, 0.1894, 0.5145, 0.2356, 0.5064, 0.2356, 0.5062, 0.1894, 0.5206, 0.3755, 0.5208, 0.4252, 0.5115, 0.4259, 0.5128, 0.3753, 0.5209, 0.04599, 0.5206, 0.09577, 0.5128, 0.0959, 0.5116, 0.04528, 0.5116, 0.04528, 0.5128, 0.0959, 0.505, 0.0961, 0.5024, 0.04637, 0.5128, 0.3753, 0.5115, 0.4259, 0.5024, 0.4248, 0.505, 0.3751, 0.4837, 0.1895, 0.4848, 0.2356, 0.4451, 0.2356, 0.4447, 0.1898, 0.4848, 0.2356, 0.4837, 0.2817, 0.4447, 0.2814, 0.4451, 0.2356, 0.4451, 0.2356, 0.4447, 0.2814, 0.3733, 0.281, 0.3733, 0.2356, 0.4447, 0.1898, 0.4451, 0.2356, 0.3733, 0.2356, 0.3733, 0.1902, 0.5062, 0.2818, 0.506, 0.3282, 0.4993, 0.3281, 0.4989, 0.2818, 0.506, 0.3282, 0.505, 0.3751, 0.4977, 0.3749, 0.4993, 0.3281, 0.4993, 0.3281, 0.4977, 0.3749, 0.4822, 0.3742, 0.4842, 0.3279, 0.4989, 0.2818, 0.4993, 0.3281, 0.4842, 0.3279, 0.4837, 0.2817, 0.5062, 0.1894, 0.5064, 0.2356, 0.4998, 0.2356, 0.4989, 0.1894, 0.5064, 0.2356, 0.5062, 0.2818, 0.4989, 0.2818, 0.4998, 0.2356, 0.4998, 0.2356, 0.4989, 0.2818, 0.4837, 0.2817, 0.4848, 0.2356, 0.4989, 0.1894, 0.4998, 0.2356, 0.4848, 0.2356, 0.4837, 0.1895, 0.505, 0.3751, 0.5024, 0.4248, 0.4952, 0.4227, 0.4977, 0.3749, 0.5024, 0.04637, 0.505, 0.0961, 0.4978, 0.09635, 0.4953, 0.04853, 0.4953, 0.04853, 0.4978, 0.09635, 0.4823, 0.09698, 0.4798, 0.05127, 0.4977, 0.3749, 0.4952, 0.4227, 0.4798, 0.4199, 0.4822, 0.3742, 0.3729, 0.1005, 0.3732, 0.1451, 0.2723, 0.1444, 0.274, 0.1, 0.3732, 0.1451, 0.3733, 0.1902, 0.2713, 0.1897, 0.2723, 0.1444, 0.2723, 0.1444, 0.2713, 0.1897, 0.1719, 0.1869, 0.1753, 0.1391, 0.274, 0.1, 0.2723, 0.1444, 0.1753, 0.1391, 0.1811, 0.0934, 0.4822, 0.3742, 0.4798, 0.4199, 0.4412, 0.4171, 0.4431, 0.3725, 0.4798, 0.05127, 0.4823, 0.09698, 0.4432, 0.09867, 0.4413, 0.05406, 0.4413, 0.05406, 0.4432, 0.09867, 0.3729, 0.1005, 0.3721, 0.05648, 0.4431, 0.3725, 0.4412, 0.4171, 0.3721, 0.4147, 0.3728, 0.3707, 0.4823, 0.09698, 0.4842, 0.1433, 0.4446, 0.1441, 0.4432, 0.09867, 0.4842, 0.1433, 0.4837, 0.1895, 0.4447, 0.1898, 0.4446, 0.1441, 0.4446, 0.1441, 0.4447, 0.1898, 0.3733, 0.1902, 0.3732, 0.1451, 0.4432, 0.09867, 0.4446, 0.1441, 0.3732, 0.1451, 0.3729, 0.1005, 0.4837, 0.2817, 0.4842, 0.3279, 0.4445, 0.3271, 0.4447, 0.2814, 0.4842, 0.3279, 0.4822, 0.3742, 0.4431, 0.3725, 0.4445, 0.3271, 0.4445, 0.3271, 0.4431, 0.3725, 0.3728, 0.3707, 0.3731, 0.3261, 0.4447, 0.2814, 0.4445, 0.3271, 0.3731, 0.3261, 0.3733, 0.281, 0.1134, 0.08005, 0.1041, 0.1303, 0.09845, 0.1295, 0.1072, 0.0784, 0.1041, 0.1303, 0.09867, 0.1825, 0.09188, 0.182, 0.09845, 0.1295, 0.09845, 0.1295, 0.09188, 0.182, 0.07676, 0.181, 0.08361, 0.1273, 0.1072, 0.0784, 0.09845, 0.1295, 0.08361, 0.1273, 0.09317, 0.07458, 0.3733, 0.281, 0.3731, 0.3261, 0.2723, 0.3267, 0.2713, 0.2814, 0.3731, 0.3261, 0.3728, 0.3707, 0.274, 0.3711, 0.2723, 0.3267, 0.2723, 0.3267, 0.274, 0.3711, 0.181, 0.3777, 0.1753, 0.3319, 0.2713, 0.2814, 0.2723, 0.3267, 0.1753, 0.3319, 0.1718, 0.2842, 0.3733, 0.1902, 0.3733, 0.2356, 0.2708, 0.2356, 0.2713, 0.1897, 0.3733, 0.2356, 0.3733, 0.281, 0.2713, 0.2814, 0.2708, 0.2356, 0.2708, 0.2356, 0.2713, 0.2814, 0.1718, 0.2842, 0.1707, 0.2355, 0.2713, 0.1897, 0.2708, 0.2356, 0.1707, 0.2355, 0.1719, 0.1869, 0.3728, 0.3707, 0.3721, 0.4147, 0.2755, 0.4141, 0.274, 0.3711, 0.3721, 0.05648, 0.3729, 0.1005, 0.274, 0.1, 0.2756, 0.057, 0.2756, 0.057, 0.274, 0.1, 0.1811, 0.0934, 0.1882, 0.05071, 0.274, 0.3711, 0.2755, 0.4141, 0.1881, 0.4204, 0.181, 0.3777, 0.09867, 0.1825, 0.09687, 0.2355, 0.09109, 0.2355, 0.09188, 0.182, 0.09687, 0.2355, 0.09864, 0.2885, 0.09185, 0.289, 0.09109, 0.2355, 0.09109, 0.2355, 0.09185, 0.289, 0.07674, 0.2901, 0.07578, 0.2355, 0.09188, 0.182, 0.09109, 0.2355, 0.07578, 0.2355, 0.07676, 0.181, 0.1811, 0.0934, 0.1753, 0.1391, 0.1209, 0.1327, 0.1292, 0.08403, 0.1753, 0.1391, 0.1719, 0.1869, 0.1154, 0.1837, 0.1209, 0.1327, 0.1209, 0.1327, 0.1154, 0.1837, 0.09867, 0.1825, 0.1041, 0.1303, 0.1292, 0.08403, 0.1209, 0.1327, 0.1041, 0.1303, 0.1134, 0.08005, 0.181, 0.3777, 0.1881, 0.4204, 0.144, 0.4313, 0.1291, 0.387, 0.1882, 0.05071, 0.1811, 0.0934, 0.1292, 0.08403, 0.1441, 0.03975, 0.1441, 0.03975, 0.1292, 0.08403, 0.1134, 0.08005, 0.1303, 0.03405, 0.1291, 0.387, 0.144, 0.4313, 0.1302, 0.437, 0.1133, 0.391, 0.1719, 0.1869, 0.1707, 0.2355, 0.1142, 0.2355, 0.1154, 0.1837, 0.1707, 0.2355, 0.1718, 0.2842, 0.1153, 0.2874, 0.1142, 0.2355, 0.1142, 0.2355, 0.1153, 0.2874, 0.09864, 0.2885, 0.09687, 0.2355, 0.1154, 0.1837, 0.1142, 0.2355, 0.09687, 0.2355, 0.09867, 0.1825, 0.1718, 0.2842, 0.1753, 0.3319, 0.1208, 0.3384, 0.1153, 0.2874, 0.1753, 0.3319, 0.181, 0.3777, 0.1291, 0.387, 0.1208, 0.3384, 0.1208, 0.3384, 0.1291, 0.387, 0.1133, 0.391, 0.104, 0.3407, 0.1153, 0.2874, 0.1208, 0.3384, 0.104, 0.3407, 0.09864, 0.2885, 0.07674, 0.2901, 0.08355, 0.3437, 0.04709, 0.3494, 0.0406, 0.2928, 0.08355, 0.3437, 0.09309, 0.3965, 0.05856, 0.4051, 0.04709, 0.3494, 0.04709, 0.3494, 0.05856, 0.4051, 0.02123, 0.414, 0.009714, 0.3555, 0.0406, 0.2928, 0.04709, 0.3494, 0.009714, 0.3555, 0.001816, 0.2958, 0.07676, 0.181, 0.07578, 0.2355, 0.03831, 0.2355, 0.04063, 0.1782, 0.07578, 0.2355, 0.07674, 0.2901, 0.0406, 0.2928, 0.03831, 0.2355, 0.03831, 0.2355, 0.0406, 0.2928, 0.001816, 0.2958, 6.862e-05, 0.2355, 0.04063, 0.1782, 0.03831, 0.2355, 6.862e-05, 0.2355, 0.00185, 0.1751, 0.09309, 0.3965, 0.1119, 0.4478, 0.07487, 0.4612, 0.05856, 0.4051, 0.112, 0.02323, 0.09317, 0.07458, 0.05865, 0.06589, 0.07498, 0.009849, 0.07498, 0.009849, 0.05865, 0.06589, 0.02133, 0.05697, 0.03714, 6.862e-05, 0.05856, 0.4051, 0.07487, 0.4612, 0.03702, 0.4709, 0.02123, 0.414, 0.09317, 0.07458, 0.08361, 0.1273, 0.04715, 0.1216, 0.05865, 0.06589, 0.08361, 0.1273, 0.07676, 0.181, 0.04063, 0.1782, 0.04715, 0.1216, 0.04715, 0.1216, 0.04063, 0.1782, 0.00185, 0.1751, 0.009781, 0.1155, 0.05865, 0.06589, 0.04715, 0.1216, 0.009781, 0.1155, 0.02133, 0.05697, 0.09864, 0.2885, 0.104, 0.3407, 0.0984, 0.3415, 0.09185, 0.289, 0.104, 0.3407, 0.1133, 0.391, 0.1071, 0.3926, 0.0984, 0.3415, 0.0984, 0.3415, 0.1071, 0.3926, 0.09309, 0.3965, 0.08355, 0.3437, 0.09185, 0.289, 0.0984, 0.3415, 0.08355, 0.3437, 0.07674, 0.2901, 0.1133, 0.391, 0.1302, 0.437, 0.1257, 0.4405, 0.1071, 0.3926, 0.1303, 0.03405, 0.1134, 0.08005, 0.1072, 0.0784, 0.1258, 0.03055, 0.1258, 0.03055, 0.1072, 0.0784, 0.09317, 0.07458, 0.112, 0.02323, 0.1071, 0.3926, 0.1257, 0.4405, 0.1119, 0.4478, 0.09309, 0.3965])
me_cube_002.materials.append(mat_drewno)
me_cube_002.use_remesh_fix_poles = True
me_cube_002.use_remesh_preserve_attributes = False
me_cube_002.use_mirror_vertex_groups = False
me_cube_002.update()

# ---- objects
ob_cube = bpy.data.objects.new('Cube', me_cube_001)
ob_cube_001 = bpy.data.objects.new('Cube.001', me_cube_002)

# ---- transforms, parenting, visibility, modifiers, constraints
ob_cube.location = (0.0, 0.0, 2.028)
ob_cube.lineart.crease_threshold = 0.0
_m = ob_cube.modifiers.new('Array', 'ARRAY')
_m.count = 8
_m.relative_offset_displace = (0.0, 1.0, 0.0)
_m.use_merge_vertices = True
_m.merge_threshold = 0.15
ob_cube_001.location = (1.379, 0.01027, 0.9059)
ob_cube_001.scale = (0.1974, 0.1974, 0.1974)
ob_cube_001.lineart.crease_threshold = 0.0
_m = ob_cube_001.modifiers.new('Array', 'ARRAY')
_m.count = 8
_m.relative_offset_displace = (0.0, 13.4, 0.0)

# ---- collection membership
col_collection.objects.link(ob_cube)
col_collection.objects.link(ob_cube_001)

# ---- scene / render settings (as saved in the file)
scene.frame_start = 1; scene.frame_end = 250; scene.frame_set(1)
scene.render.engine = 'BLENDER_EEVEE_NEXT'
scene.cycles.use_denoising = False
scene.cycles.samples = 128
scene.cycles.sampling_pattern = 'TABULATED_SOBOL'
scene.cycles.use_adaptive_sampling = False
scene.cycles.use_light_tree = False
scene.view_settings.view_transform = 'Filmic'
bpy.context.view_layer.update()

# ---- added for rendering (the .blend has no active camera and no usable light): camera, sun
cam_auto = bpy.data.cameras.new('AutoCamera')
cam_auto.lens = 50.0
cam_auto.sensor_width = 36.0
cam_auto.clip_end = 1000.0
ob_auto_camera = bpy.data.objects.new('AutoCamera', cam_auto)
scene.collection.objects.link(ob_auto_camera)
ob_auto_camera.location = (30.8419, -23.2986, 26.431)
ob_auto_camera.rotation_euler = (1.09748, -7.21219e-08, 0.694738)
scene.camera = ob_auto_camera
light_auto_sun = bpy.data.lights.new('AutoSun', 'SUN')
light_auto_sun.energy = 3.0
light_auto_sun.angle = 0.0523599
ob_auto_sun = bpy.data.objects.new('AutoSun', light_auto_sun)
scene.collection.objects.link(ob_auto_sun)
ob_auto_sun.rotation_euler = (0.872665, 0.174533, 0.523599)
bpy.context.view_layer.update()
